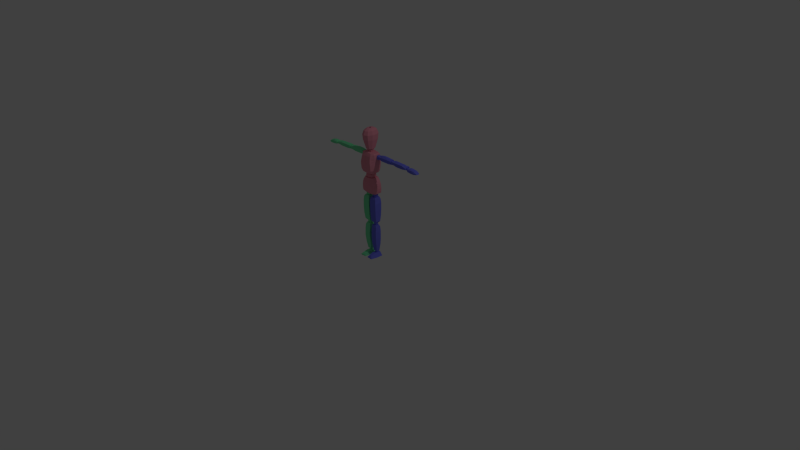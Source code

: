 # Source: Character_Creation_Rigging_Addendum.blend  (saved by Blender 2.69.0; exported with 4.5.12 LTS)
import bpy
from mathutils import Matrix  # noqa: F401  (used for matrix-valued properties, if any)

bpy.ops.wm.read_factory_settings(use_empty=True)
scene = bpy.context.scene
scene.name = 'Scene'

# ---- collections
col_collection_1 = bpy.data.collections.new('Collection 1'); scene.collection.children.link(col_collection_1)

# ---- materials (node trees are filled in below, after node groups)
mat_material = bpy.data.materials.new('Material')
mat_material.alpha_threshold = 0.0
mat_material.use_transparent_shadow = False
mat_material.diffuse_color = (0.8, 0.2915, 0.3733, 1.0)
mat_material.roughness = 0.5
mat_material.line_color = (0.0, 0.0, 0.0, 1.0)
mat_material_001 = bpy.data.materials.new('Material.001')
mat_material_001.alpha_threshold = 0.0
mat_material_001.use_transparent_shadow = False
mat_material_001.diffuse_color = (0.1634, 0.1771, 0.8, 1.0)
mat_material_001.roughness = 0.5
mat_material_001.line_color = (0.0, 0.0, 0.0, 1.0)
mat_material_002 = bpy.data.materials.new('Material.002')
mat_material_002.alpha_threshold = 0.0
mat_material_002.use_transparent_shadow = False
mat_material_002.diffuse_color = (0.1949, 0.8, 0.3894, 1.0)
mat_material_002.roughness = 0.5
mat_material_002.line_color = (0.0, 0.0, 0.0, 1.0)

# ---- material node trees

# ---- world
world_world = bpy.data.worlds.new('World'); scene.world = world_world
world_world.color = (0.05088, 0.05088, 0.05088)
world_world.use_sun_shadow = False
world_world.sun_shadow_jitter_overblur = 0.0
world_world.cycles.sampling_method = 'MANUAL'
world_world.cycles.sample_map_resolution = 256

# ---- cameras
cam_camera = bpy.data.cameras.new('Camera')
cam_camera.clip_end = 100.0
cam_camera.lens = 35.0
cam_camera.sensor_width = 32.0
cam_camera.sensor_height = 18.0
cam_camera.ortho_scale = 7.314
cam_camera.dof.focus_distance = 0.0
cam_camera.dof.aperture_fstop = 128.0

# ---- lights
light_lamp = bpy.data.lights.new('Lamp', 'POINT')
light_lamp.transmission_factor = 0.0
light_lamp.cutoff_distance = 30.0
light_lamp.energy = 100.0
light_lamp.shadow_buffer_clip_start = 1.001
light_lamp.shadow_soft_size = 0.1
light_lamp.shadow_maximum_resolution = 0.006
light_lamp.use_absolute_resolution = True
light_lamp.cycles.use_multiple_importance_sampling = False

# ---- meshes
me_cube = bpy.data.meshes.new('Cube')
me_cube.from_pydata([(0.115, 0.04768, 0.8843), (0.115, -0.04029, 0.8843), (0.06896, 0.04768, 1.084), (0.06896, -0.04029, 1.084), (0.06788, 0.04849, 0.8717), (0.06788, -0.04166, 0.8717), (0.02793, 0.05533, 1.082), (0.02793, -0.0605, 1.082), (0.1225, 0.04768, 0.9465), (0.1174, 0.04768, 0.9905), (0.1023, 0.04768, 1.036), (0.1225, -0.04029, 0.9465), (0.1174, -0.04029, 0.9905), (0.1023, -0.04029, 1.036), (0.03862, -0.07705, 1.024), (0.04861, -0.07533, 0.9693), (0.0586, -0.06563, 0.915), (0.0586, 0.07759, 0.915), (0.04861, 0.08444, 0.9693), (0.03862, 0.08159, 1.024), (0.06399, -0.0605, 0.8898), (0.1205, 0.04768, 0.9104), (0.1205, -0.04029, 0.9104), (0.06399, 0.07074, 0.8898), (0.1118, 0.04768, 1.012), (0.1118, -0.04029, 1.012), (0.04402, -0.07933, 0.9942), (0.04402, 0.08615, 0.9942), (0.08056, 0.04768, 1.15), (0.08056, -0.04029, 1.15), (0.09208, 0.04768, 1.408), (0.09208, -0.04029, 1.408), (0.04855, 0.04849, 1.136), (0.04855, -0.04166, 1.136), (0.06201, 0.05533, 1.411), (0.06201, -0.0605, 1.411), (0.1059, 0.04768, 1.239), (0.1069, 0.04768, 1.298), (0.1083, 0.04768, 1.359), (0.1059, -0.04029, 1.239), (0.1069, -0.04029, 1.298), (0.1083, -0.04029, 1.359), (0.0727, -0.08732, 1.342), (0.08269, -0.09314, 1.269), (0.08104, -0.08686, 1.196), (0.07562, 0.08033, 1.196), (0.08269, 0.0865, 1.269), (0.0727, 0.08501, 1.342), (0.06303, -0.07488, 1.158), (0.09909, 0.04768, 1.19), (0.09909, -0.04029, 1.19), (0.07272, 0.07074, 1.162), (0.1082, 0.04768, 1.326), (0.1082, -0.04029, 1.326), (0.0781, -0.09371, 1.303), (0.0781, 0.08615, 1.303), (0.102, 0.04768, 1.397), (0.102, -0.04029, 1.397), (0.07065, 0.07509, 1.387), (0.07065, -0.07185, 1.389), (0.1046, 0.04768, 1.381), (0.1046, -0.04029, 1.381), (0.07149, 0.08259, 1.369), (0.07149, -0.08026, 1.37), (0.3478, 0.01993, 1.332), (0.3478, 0.04178, 1.331), (0.1462, 0.04178, 1.332), (0.1462, 0.01993, 1.334), (0.3507, 0.01567, 1.393), (0.3507, 0.04888, 1.388), (0.1462, 0.04888, 1.385), (0.1462, 0.01567, 1.39), (0.3507, -0.0004267, 1.346), (0.3507, -0.009421, 1.382), (0.3507, 0.05834, 1.374), (0.3478, 0.05929, 1.338), (0.1462, 0.05834, 1.374), (0.1462, 0.05929, 1.34), (0.1462, -0.009421, 1.382), (0.1462, -0.0004267, 1.347), (0.2996, 0.04888, 1.391), (0.2484, 0.04888, 1.395), (0.1973, 0.04888, 1.395), (0.1973, 0.04178, 1.321), (0.2484, 0.04178, 1.321), (0.2996, 0.04178, 1.321), (0.1959, 0.01567, 1.4), (0.2484, 0.01567, 1.4), (0.2996, 0.01567, 1.395), (0.2996, 0.01993, 1.323), (0.2484, 0.01993, 1.323), (0.1973, 0.01993, 1.323), (0.1973, 0.05834, 1.374), (0.2484, 0.05834, 1.374), (0.2996, 0.05834, 1.374), (0.1973, 0.05929, 1.328), (0.2484, 0.05929, 1.328), (0.2996, 0.05929, 1.328), (0.2996, -0.009421, 1.382), (0.2484, -0.009421, 1.382), (0.1973, -0.009421, 1.382), (0.2996, -0.0004267, 1.336), (0.2484, -0.0004267, 1.336), (0.1973, -0.0004267, 1.336), (0.6134, 0.01993, 1.341), (0.6134, 0.04178, 1.34), (0.389, 0.04178, 1.334), (0.389, 0.01993, 1.335), (0.6162, 0.01567, 1.377), (0.6162, 0.04888, 1.373), (0.389, 0.04888, 1.387), (0.389, 0.01567, 1.391), (0.6162, -0.0004267, 1.347), (0.6162, -0.009421, 1.367), (0.6162, 0.05834, 1.375), (0.6134, 0.05929, 1.34), (0.389, 0.05834, 1.375), (0.389, 0.05929, 1.341), (0.389, -0.009421, 1.384), (0.389, -0.0004267, 1.349), (0.5495, 0.04888, 1.385), (0.4984, 0.04888, 1.385), (0.4472, 0.04888, 1.388), (0.4472, 0.04178, 1.323), (0.4984, 0.04178, 1.323), (0.5495, 0.04178, 1.33), (0.4458, 0.01567, 1.393), (0.4984, 0.01567, 1.39), (0.5495, 0.01567, 1.39), (0.5495, 0.01993, 1.331), (0.4984, 0.01993, 1.324), (0.4472, 0.01993, 1.324), (0.4472, 0.05834, 1.375), (0.4984, 0.05834, 1.375), (0.5495, 0.05834, 1.375), (0.4472, 0.05929, 1.33), (0.4984, 0.05929, 1.33), (0.5495, 0.05929, 1.33), (0.5495, -0.009421, 1.384), (0.4984, -0.009421, 1.384), (0.4472, -0.009421, 1.384), (0.5495, -0.0004267, 1.337), (0.4984, -0.0004267, 1.337), (0.4472, -0.0004267, 1.337), (0.6441, -0.007528, 1.337), (0.6441, 0.05893, 1.337), (0.7865, 0.0514, 1.333), (0.7865, 0.004798, 1.333), (0.6494, 0.002243, 1.372), (0.6494, 0.04916, 1.372), (0.7655, 0.03737, 1.356), (0.7655, 0.01815, 1.356), (0.6939, 0.04459, 1.377), (0.7508, 0.0362, 1.366), (0.7449, 0.05893, 1.33), (0.6965, 0.05893, 1.33), (0.7508, 0.01521, 1.366), (0.6939, 0.006818, 1.377), (0.6965, -0.007528, 1.33), (0.7449, -0.007528, 1.33), (0.6429, -0.007528, 1.351), (0.642, -0.007528, 1.363), (0.642, 0.05893, 1.363), (0.6429, 0.05893, 1.351), (0.7793, 0.0514, 1.345), (0.7825, 0.0514, 1.34), (0.7793, 0.004798, 1.345), (0.7825, 0.004798, 1.34), (0.6965, 0.05893, 1.366), (0.6965, 0.05893, 1.35), (0.7449, 0.05346, 1.363), (0.7449, 0.05893, 1.348), (0.7449, 0.0006895, 1.363), (0.7449, -0.007528, 1.348), (0.6965, -0.007528, 1.366), (0.6965, -0.007528, 1.35), (0.01052, -0.04807, 0.7456), (0.01052, -0.04725, 0.6582), (0.01136, -0.04396, 0.5708), (0.01053, 0.04656, 0.5708), (0.00888, 0.05149, 0.6582), (0.00888, 0.05314, 0.7456), (0.1048, 0.04656, 0.5708), (0.108, 0.05149, 0.6582), (0.108, 0.05314, 0.7456), (0.1064, -0.04396, 0.5708), (0.1097, -0.04725, 0.6582), (0.108, -0.04807, 0.7456), (0.03971, 0.03348, 0.4846), (0.09085, -0.03033, 0.8257), (0.09085, 0.04121, 0.8257), (0.0228, 0.04121, 0.8257), (0.0228, -0.03033, 0.8257), (0.08594, -0.0226, 0.4761), (0.08594, 0.03177, 0.4761), (0.0228, 0.03177, 0.4761), (0.0228, -0.0226, 0.4761), (0.01215, -0.03328, 0.4963), (0.1012, -0.03328, 0.4963), (0.1012, 0.03588, 0.4963), (0.01215, 0.03588, 0.4963), (0.01053, 0.02257, 0.5708), (0.01053, -0.009796, 0.5708), (0.01299, 0.02257, 0.6582), (0.01299, -0.009796, 0.6582), (0.01299, 0.02257, 0.7456), (0.01299, -0.009796, 0.7456), (0.1031, -0.009796, 0.5708), (0.1031, 0.02257, 0.5708), (0.108, -0.009796, 0.6582), (0.108, 0.02257, 0.6582), (0.108, -0.009796, 0.7456), (0.108, 0.02257, 0.7456), (0.08594, -0.009796, 0.4761), (0.08594, 0.02257, 0.4761), (0.09085, 0.02257, 0.8257), (0.09085, -0.009796, 0.8257), (0.0228, 0.02257, 0.4761), (0.0228, -0.009796, 0.4761), (0.0228, -0.009796, 0.8257), (0.0228, 0.02257, 0.8257), (0.1012, -0.009796, 0.4963), (0.1012, 0.02257, 0.4963), (0.01544, 0.02257, 0.4963), (0.01544, -0.009796, 0.4963), (0.01312, 0.04992, 0.8003), (0.1004, 0.04992, 0.8003), (0.1037, -0.04287, 0.8003), (0.01394, -0.04287, 0.8003), (0.01969, -0.01062, 0.8003), (0.01969, 0.02175, 0.8003), (0.09629, 0.02175, 0.8003), (0.09629, -0.01062, 0.8003), (0.09703, 0.02117, 0.3525), (0.09703, -0.01119, 0.3525), (0.09785, 0.02117, 0.2596), (0.09785, -0.01119, 0.2596), (0.09055, 0.02117, 0.1668), (0.09055, -0.01119, 0.1668), (0.01871, -0.01119, 0.3525), (0.01871, 0.02117, 0.3525), (0.01954, -0.01119, 0.2596), (0.01954, 0.02117, 0.2596), (0.01667, -0.01119, 0.1668), (0.01667, 0.02117, 0.1668), (0.02707, 0.03054, 0.0739), (0.07886, 0.02956, 0.0739), (0.07886, -0.01693, 0.0739), (0.02707, -0.01693, 0.0739), (0.0352, -0.01019, 0.06828), (0.0352, 0.02545, 0.06828), (0.07432, 0.02545, 0.06828), (0.07432, -0.01019, 0.06828), (0.02128, -0.02483, 0.4392), (0.01667, 0.03942, 0.1668), (0.0173, -0.03156, 0.1668), (0.02128, 0.02996, 0.4392), (0.08474, 0.02996, 0.4384), (0.08474, -0.02483, 0.4384), (0.09703, -0.04059, 0.3525), (0.0991, -0.04174, 0.2596), (0.09306, -0.03156, 0.1668), (0.09703, 0.04353, 0.3525), (0.09785, 0.04188, 0.2596), (0.09181, 0.03942, 0.1668), (0.01765, -0.04174, 0.2596), (0.01683, -0.04059, 0.3525), (0.01558, 0.04353, 0.3525), (0.0164, 0.04188, 0.2596), (0.07432, 0.002608, 0.06828), (0.07432, 0.01526, 0.06828), (0.08474, 0.02117, 0.4384), (0.08474, -0.01119, 0.4384), (0.0352, 0.02117, 0.06828), (0.0352, -0.01119, 0.06828), (0.02128, -0.01119, 0.4392), (0.02128, 0.02117, 0.4392), (0.07886, 0.001623, 0.0739), (0.07886, 0.02117, 0.0739), (0.02958, 0.02117, 0.0739), (0.02958, -0.01119, 0.0739), (0.01799, 0.04113, 0.4106), (0.09285, 0.04113, 0.4106), (0.09536, -0.03342, 0.4106), (0.01862, -0.03342, 0.4106), (0.02301, -0.01201, 0.4106), (0.02301, 0.02035, 0.4106), (0.08972, 0.02035, 0.4106), (0.08972, -0.01201, 0.4106), (0.01988, -0.1224, 0.003111), (0.002632, 0.04598, 0.003111), (0.1135, 0.04598, 0.003111), (0.09792, -0.1257, 0.003348), (0.02317, -0.1224, 0.01489), (0.02974, 0.04598, 0.05022), (0.0741, 0.04598, 0.05022), (0.09217, -0.1257, 0.01711), (0.03631, -0.1042, 0.03461), (0.01988, -0.1034, 0.003111), (0.07575, -0.1075, 0.03683), (0.09792, -0.1067, 0.003678), (0.02974, -0.0403, 0.05268), (0.1135, -0.0403, 0.003111), (0.002632, -0.0403, 0.003111), (0.0741, -0.0403, 0.05268), (0.04932, 0.04598, 0.05022), (0.02221, 0.04598, 0.003111), (0.03946, -0.1224, 0.01489), (0.03946, -0.1224, 0.003111), (0.03946, -0.1034, 0.003111), (0.03946, -0.1042, 0.03461), (0.02221, -0.0403, 0.003111), (0.04932, -0.0403, 0.05268), (0.05622, 0.04598, 0.05022), (0.07512, -0.1257, 0.003018), (0.07512, -0.1067, 0.005328), (0.09072, -0.0403, 0.003111), (0.09072, 0.04598, 0.003111), (0.07512, -0.1257, 0.01711), (0.07512, -0.1075, 0.03683), (0.05622, -0.0403, 0.05268), (0.3514, 0.005144, 1.344), (0.3514, 0.0386, 1.344), (0.3848, 0.0386, 1.344), (0.3848, 0.005144, 1.344), (0.3514, 0.005144, 1.378), (0.3514, 0.0386, 1.378), (0.3848, 0.0386, 1.378), (0.3848, 0.005144, 1.378), (0.3481, 0.001888, 1.361), (0.3481, 0.02187, 1.381), (0.3481, 0.04186, 1.361), (0.3481, 0.02187, 1.341), (0.3681, 0.04186, 1.381), (0.3881, 0.04186, 1.361), (0.3681, 0.04186, 1.341), (0.3881, 0.02187, 1.381), (0.3881, 0.001888, 1.361), (0.3881, 0.02187, 1.341), (0.3681, 0.001888, 1.381), (0.3681, 0.001888, 1.341), (0.3423, 0.02187, 1.361), (0.3681, 0.04769, 1.361), (0.3939, 0.02187, 1.361), (0.3681, -0.003948, 1.361), (0.3681, 0.02187, 1.335), (0.3681, 0.02187, 1.387), (0.6181, 0.009432, 1.34), (0.6181, 0.03431, 1.34), (0.6488, 0.03431, 1.34), (0.6488, 0.009432, 1.34), (0.6181, 0.009432, 1.365), (0.6181, 0.03431, 1.365), (0.6488, 0.03431, 1.365), (0.6488, 0.009432, 1.365), (0.6151, 0.00701, 1.353), (0.6151, 0.02187, 1.368), (0.6151, 0.03674, 1.353), (0.6151, 0.02187, 1.338), (0.6335, 0.03674, 1.368), (0.6518, 0.03674, 1.353), (0.6335, 0.03674, 1.338), (0.6518, 0.02187, 1.368), (0.6518, 0.00701, 1.353), (0.6518, 0.02187, 1.338), (0.6335, 0.00701, 1.368), (0.6335, 0.00701, 1.338), (0.6097, 0.02187, 1.353), (0.6335, 0.04108, 1.353), (0.6572, 0.02187, 1.353), (0.6335, 0.00267, 1.353), (0.6335, 0.02187, 1.334), (0.6335, 0.02187, 1.372), (0.09717, 0.002435, 1.34), (0.09717, 0.04131, 1.34), (0.1452, 0.04131, 1.34), (0.1452, 0.002435, 1.34), (0.09717, 0.002435, 1.379), (0.09717, 0.04131, 1.379), (0.1452, 0.04131, 1.379), (0.1452, 0.002435, 1.379), (0.0925, -0.001349, 1.36), (0.0925, 0.02187, 1.383), (0.0925, 0.04509, 1.36), (0.0925, 0.02187, 1.337), (0.1212, 0.04509, 1.383), (0.1498, 0.04509, 1.36), (0.1212, 0.04509, 1.337), (0.1498, 0.02187, 1.383), (0.1498, -0.001349, 1.36), (0.1498, 0.02187, 1.337), (0.1212, -0.001349, 1.383), (0.1212, -0.001349, 1.337), (0.08413, 0.02187, 1.36), (0.1212, 0.05188, 1.36), (0.1582, 0.02187, 1.36), (0.1212, -0.008129, 1.36), (0.1212, 0.02187, 1.33), (0.1212, 0.02187, 1.39), (0.03189, -0.01318, 0.8281), (0.03189, 0.02569, 0.8281), (0.07988, 0.02569, 0.8281), (0.07988, -0.01318, 0.8281), (0.03189, -0.01318, 0.867), (0.03189, 0.02569, 0.867), (0.07988, 0.02569, 0.867), (0.07988, -0.01318, 0.867), (0.02722, -0.01697, 0.8475), (0.02722, 0.006256, 0.8707), (0.02722, 0.02948, 0.8475), (0.02722, 0.006256, 0.8243), (0.05589, 0.02948, 0.8707), (0.08455, 0.02948, 0.8475), (0.05589, 0.02948, 0.8243), (0.08455, 0.006256, 0.8707), (0.08455, -0.01697, 0.8475), (0.08455, 0.006256, 0.8243), (0.05589, -0.01697, 0.8707), (0.05589, -0.01697, 0.8243), (0.01885, 0.006256, 0.8475), (0.05589, 0.03626, 0.8475), (0.09293, 0.006256, 0.8475), (0.05589, -0.02375, 0.8475), (0.05589, 0.006256, 0.8175), (0.05589, 0.006256, 0.8775), (0.036, -0.008706, 0.4393), (0.036, 0.02122, 0.4393), (0.07294, 0.02122, 0.4393), (0.07294, -0.008706, 0.4393), (0.036, -0.008706, 0.4752), (0.036, 0.02122, 0.4752), (0.07294, 0.02122, 0.4752), (0.07294, -0.008706, 0.4752), (0.0324, -0.01162, 0.4573), (0.0324, 0.006256, 0.4787), (0.0324, 0.02413, 0.4573), (0.0324, 0.006256, 0.4358), (0.05447, 0.02413, 0.4787), (0.07653, 0.02413, 0.4573), (0.05447, 0.02413, 0.4358), (0.07653, 0.006256, 0.4787), (0.07653, -0.01162, 0.4573), (0.07653, 0.006256, 0.4358), (0.05447, -0.01162, 0.4787), (0.05447, -0.01162, 0.4358), (0.02596, 0.006256, 0.4573), (0.05447, 0.02935, 0.4573), (0.08298, 0.006256, 0.4573), (0.05447, -0.01684, 0.4573), (0.05447, 0.006256, 0.4295), (0.05447, 0.006256, 0.485), (0.0402, -0.004154, 0.04885), (0.0402, 0.01667, 0.04885), (0.0659, 0.01667, 0.04885), (0.0659, -0.004154, 0.04885), (0.0402, -0.004154, 0.07384), (0.0402, 0.01667, 0.07384), (0.0659, 0.01667, 0.07384), (0.0659, -0.004154, 0.07384), (0.0377, -0.00618, 0.06135), (0.0377, 0.006256, 0.07628), (0.0377, 0.01869, 0.06135), (0.0377, 0.006256, 0.04641), (0.05305, 0.01869, 0.07628), (0.0684, 0.01869, 0.06135), (0.05305, 0.01869, 0.04641), (0.0684, 0.006256, 0.07628), (0.0684, -0.00618, 0.06135), (0.0684, 0.006256, 0.04641), (0.05305, -0.00618, 0.07628), (0.05305, -0.00618, 0.04641), (0.03321, 0.006256, 0.06135), (0.05305, 0.02232, 0.06135), (0.07288, 0.006256, 0.06135), (0.05305, -0.009812, 0.06135), (0.05305, 0.006256, 0.04205), (0.05305, 0.006256, 0.08064), (0.02644, -0.02343, 1.439), (0.02644, 0.001934, 1.465), (0.04453, 0.03195, 1.085), (0.04453, -0.04034, 1.085), (0.02644, 0.0273, 1.439), (0.04453, 0.03195, 1.13), (0.04453, -0.04034, 1.13), (0.02206, -0.0193, 1.461), (0.02206, 0.02316, 1.461), (0.02206, -0.0193, 1.416), (0.04891, 0.03899, 1.108), (0.04891, -0.004196, 1.134), (0.04891, -0.04738, 1.108), (0.04891, -0.004196, 1.081), (0.02206, 0.02316, 1.416), (0.05675, -0.004196, 1.108), (0.02644, 0.001934, 1.412), (0.03428, 0.001934, 1.439), (-0.0009435, 0.06257, 1.459), (-0.02832, 0.05062, 1.459), (-0.04523, 0.01934, 1.459), (-0.04523, -0.01934, 1.459), (-0.02832, -0.05062, 1.459), (-0.0009435, -0.06257, 1.459), (0.02643, -0.05062, 1.459), (0.04335, -0.01934, 1.459), (0.04335, 0.01934, 1.459), (0.02643, 0.05062, 1.459), (-0.0009435, 0.1016, 1.58), (-0.04538, 0.08218, 1.58), (-0.07284, 0.03139, 1.58), (-0.07284, -0.03139, 1.58), (-0.04538, -0.08218, 1.58), (-0.0009435, -0.1016, 1.58), (0.04349, -0.08218, 1.58), (0.07096, -0.03139, 1.58), (0.07096, 0.03139, 1.58), (0.04349, 0.08218, 1.58), (-0.0009435, 0.1087, 1.647), (-0.0485, 0.08795, 1.647), (-0.0779, 0.0336, 1.647), (-0.0779, -0.0336, 1.647), (-0.0485, -0.08795, 1.647), (-0.0009435, -0.1087, 1.647), (0.04662, -0.08795, 1.647), (0.07601, -0.0336, 1.647), (0.07601, 0.0336, 1.647), (0.04662, 0.08795, 1.647), (-0.0009435, 0.08845, 1.695), (-0.03963, 0.07155, 1.695), (-0.06355, 0.02733, 1.695), (-0.06355, -0.02733, 1.695), (-0.03963, -0.07155, 1.695), (-0.0009435, -0.08845, 1.695), (0.03775, -0.07155, 1.695), (0.06166, -0.02733, 1.695), (0.06166, 0.02733, 1.695), (0.03775, 0.07155, 1.695), (-0.0009435, 0.052, 1.717), (-0.02369, 0.04207, 1.717), (-0.03775, 0.01607, 1.717), (-0.03775, -0.01607, 1.717), (-0.02369, -0.04207, 1.717), (-0.0009435, -0.052, 1.717), (0.02181, -0.04207, 1.717), (0.03586, -0.01607, 1.717), (0.03586, 0.01607, 1.717), (0.02181, 0.04207, 1.717), (-0.0009435, 0.01521, 1.722), (-0.007597, 0.0123, 1.722), (-0.01171, 0.0047, 1.722), (-0.01171, -0.0047, 1.722), (-0.007597, -0.0123, 1.722), (-0.0009435, -0.01521, 1.722), (0.00571, -0.0123, 1.722), (0.009822, -0.0047, 1.722), (0.009822, 0.0047, 1.722), (0.00571, 0.0123, 1.722), (0.02974, -0.02901, 0.05236), (0.1135, -0.02901, 0.003111), (0.002632, -0.02901, 0.003111), (0.0741, -0.02901, 0.05236), (0.02221, -0.02901, 0.003111), (0.04932, -0.02901, 0.05236), (0.09072, -0.02901, 0.003111), (0.05622, -0.02901, 0.05236), (-0.115, 0.04768, 0.8843), (-0.115, -0.04029, 0.8843), (-0.06896, 0.04768, 1.084), (-0.06896, -0.04029, 1.084), (0.0, 0.04849, 0.8646), (0.0, -0.04166, 0.8646), (0.0, 0.05533, 1.082), (0.0, -0.0605, 1.082), (-0.06788, 0.04849, 0.8717), (-0.06788, -0.04166, 0.8717), (-0.02793, 0.05533, 1.082), (-0.02793, -0.0605, 1.082), (-0.1225, 0.04768, 0.9465), (-0.1174, 0.04768, 0.9905), (-0.1023, 0.04768, 1.036), (-0.1225, -0.04029, 0.9465), (-0.1174, -0.04029, 0.9905), (-0.1023, -0.04029, 1.036), (0.0, -0.07705, 1.024), (0.0, -0.07533, 0.9693), (0.0, -0.06563, 0.915), (0.0, 0.0639, 0.915), (0.0, 0.08444, 0.9693), (0.0, 0.08159, 1.024), (-0.03862, -0.07705, 1.024), (-0.04861, -0.07533, 0.9693), (-0.0586, -0.06563, 0.915), (-0.0586, 0.07759, 0.915), (-0.04861, 0.08444, 0.9693), (-0.03862, 0.08159, 1.024), (0.0, -0.0605, 0.8857), (-0.06399, -0.0605, 0.8898), (-0.1205, 0.04768, 0.9104), (-0.1205, -0.04029, 0.9104), (0.0, 0.07074, 0.8857), (-0.06399, 0.07074, 0.8898), (-0.1118, 0.04768, 1.012), (-0.1118, -0.04029, 1.012), (0.0, -0.07933, 0.9942), (0.0, 0.08615, 0.9942), (-0.04402, -0.07933, 0.9942), (-0.04402, 0.08615, 0.9942), (-0.08056, 0.04768, 1.15), (-0.08056, -0.04029, 1.15), (-0.09208, 0.04768, 1.408), (-0.09208, -0.04029, 1.408), (0.0, 0.04849, 1.125), (0.0, -0.04166, 1.125), (0.0, 0.05533, 1.42), (0.0, -0.0605, 1.42), (-0.04855, 0.04849, 1.136), (-0.04855, -0.04166, 1.136), (-0.06201, 0.05533, 1.411), (-0.06201, -0.0605, 1.411), (-0.1059, 0.04768, 1.239), (-0.1069, 0.04768, 1.298), (-0.1083, 0.04768, 1.359), (-0.1059, -0.04029, 1.239), (-0.1069, -0.04029, 1.298), (-0.1083, -0.04029, 1.359), (0.0, -0.08732, 1.342), (0.0, -0.09314, 1.269), (0.0, -0.08686, 1.196), (0.0, 0.06663, 1.196), (0.0, 0.0865, 1.269), (0.0, 0.08501, 1.342), (-0.0727, -0.08732, 1.342), (-0.08269, -0.09314, 1.269), (-0.08104, -0.08686, 1.196), (-0.07562, 0.08033, 1.196), (-0.08269, 0.0865, 1.269), (-0.0727, 0.08501, 1.342), (0.0, -0.07488, 1.152), (-0.06303, -0.07488, 1.158), (-0.09909, 0.04768, 1.19), (-0.09909, -0.04029, 1.19), (0.0, 0.05965, 1.157), (-0.07272, 0.07074, 1.162), (-0.1082, 0.04768, 1.326), (-0.1082, -0.04029, 1.326), (0.0, -0.09371, 1.303), (0.0, 0.08615, 1.303), (-0.0781, -0.09371, 1.303), (-0.0781, 0.08615, 1.303), (-0.102, 0.04768, 1.397), (-0.102, -0.04029, 1.397), (0.0, 0.07509, 1.394), (-0.07065, 0.07509, 1.387), (0.0, -0.07185, 1.396), (-0.07065, -0.07185, 1.389), (-0.1046, 0.04768, 1.381), (-0.1046, -0.04029, 1.381), (0.0, 0.08259, 1.373), (-0.07149, 0.08259, 1.369), (0.0, -0.08026, 1.374), (-0.07149, -0.08026, 1.37), (-0.3478, 0.01993, 1.332), (-0.3478, 0.04178, 1.331), (-0.1462, 0.04178, 1.332), (-0.1462, 0.01993, 1.334), (-0.3507, 0.01567, 1.393), (-0.3507, 0.04888, 1.388), (-0.1462, 0.04888, 1.385), (-0.1462, 0.01567, 1.39), (-0.3507, -0.0004267, 1.346), (-0.3507, -0.009421, 1.382), (-0.3507, 0.05834, 1.374), (-0.3478, 0.05929, 1.338), (-0.1462, 0.05834, 1.374), (-0.1462, 0.05929, 1.34), (-0.1462, -0.009421, 1.382), (-0.1462, -0.0004267, 1.347), (-0.2996, 0.04888, 1.391), (-0.2484, 0.04888, 1.395), (-0.1973, 0.04888, 1.395), (-0.1973, 0.04178, 1.321), (-0.2484, 0.04178, 1.321), (-0.2996, 0.04178, 1.321), (-0.1959, 0.01567, 1.4), (-0.2484, 0.01567, 1.4), (-0.2996, 0.01567, 1.395), (-0.2996, 0.01993, 1.323), (-0.2484, 0.01993, 1.323), (-0.1973, 0.01993, 1.323), (-0.1973, 0.05834, 1.374), (-0.2484, 0.05834, 1.374), (-0.2996, 0.05834, 1.374), (-0.1973, 0.05929, 1.328), (-0.2484, 0.05929, 1.328), (-0.2996, 0.05929, 1.328), (-0.2996, -0.009421, 1.382), (-0.2484, -0.009421, 1.382), (-0.1973, -0.009421, 1.382), (-0.2996, -0.0004267, 1.336), (-0.2484, -0.0004267, 1.336), (-0.1973, -0.0004267, 1.336), (-0.6134, 0.01993, 1.341), (-0.6134, 0.04178, 1.34), (-0.389, 0.04178, 1.334), (-0.389, 0.01993, 1.335), (-0.6162, 0.01567, 1.377), (-0.6162, 0.04888, 1.373), (-0.389, 0.04888, 1.387), (-0.389, 0.01567, 1.391), (-0.6162, -0.0004267, 1.347), (-0.6162, -0.009421, 1.367), (-0.6162, 0.05834, 1.375), (-0.6134, 0.05929, 1.34), (-0.389, 0.05834, 1.375), (-0.389, 0.05929, 1.341), (-0.389, -0.009421, 1.384), (-0.389, -0.0004267, 1.349), (-0.5495, 0.04888, 1.385), (-0.4984, 0.04888, 1.385), (-0.4472, 0.04888, 1.388), (-0.4472, 0.04178, 1.323), (-0.4984, 0.04178, 1.323), (-0.5495, 0.04178, 1.33), (-0.4458, 0.01567, 1.393), (-0.4984, 0.01567, 1.39), (-0.5495, 0.01567, 1.39), (-0.5495, 0.01993, 1.331), (-0.4984, 0.01993, 1.324), (-0.4472, 0.01993, 1.324), (-0.4472, 0.05834, 1.375), (-0.4984, 0.05834, 1.375), (-0.5495, 0.05834, 1.375), (-0.4472, 0.05929, 1.33), (-0.4984, 0.05929, 1.33), (-0.5495, 0.05929, 1.33), (-0.5495, -0.009421, 1.384), (-0.4984, -0.009421, 1.384), (-0.4472, -0.009421, 1.384), (-0.5495, -0.0004267, 1.337), (-0.4984, -0.0004267, 1.337), (-0.4472, -0.0004267, 1.337), (-0.6441, -0.007528, 1.337), (-0.6441, 0.05893, 1.337), (-0.7865, 0.0514, 1.333), (-0.7865, 0.004798, 1.333), (-0.6494, 0.002243, 1.372), (-0.6494, 0.04916, 1.372), (-0.7655, 0.03737, 1.356), (-0.7655, 0.01815, 1.356), (-0.6939, 0.04459, 1.377), (-0.7508, 0.0362, 1.366), (-0.7449, 0.05893, 1.33), (-0.6965, 0.05893, 1.33), (-0.7508, 0.01521, 1.366), (-0.6939, 0.006818, 1.377), (-0.6965, -0.007528, 1.33), (-0.7449, -0.007528, 1.33), (-0.6429, -0.007528, 1.351), (-0.642, -0.007528, 1.363), (-0.642, 0.05893, 1.363), (-0.6429, 0.05893, 1.351), (-0.7793, 0.0514, 1.345), (-0.7825, 0.0514, 1.34), (-0.7793, 0.004798, 1.345), (-0.7825, 0.004798, 1.34), (-0.6965, 0.05893, 1.366), (-0.6965, 0.05893, 1.35), (-0.7449, 0.05346, 1.363), (-0.7449, 0.05893, 1.348), (-0.7449, 0.0006895, 1.363), (-0.7449, -0.007528, 1.348), (-0.6965, -0.007528, 1.366), (-0.6965, -0.007528, 1.35), (-0.01052, -0.04807, 0.7456), (-0.01052, -0.04725, 0.6582), (-0.01136, -0.04396, 0.5708), (-0.01053, 0.04656, 0.5708), (-0.00888, 0.05149, 0.6582), (-0.00888, 0.05314, 0.7456), (-0.1048, 0.04656, 0.5708), (-0.108, 0.05149, 0.6582), (-0.108, 0.05314, 0.7456), (-0.1064, -0.04396, 0.5708), (-0.1097, -0.04725, 0.6582), (-0.108, -0.04807, 0.7456), (-0.03971, 0.03348, 0.4846), (-0.09085, -0.03033, 0.8257), (-0.09085, 0.04121, 0.8257), (-0.0228, 0.04121, 0.8257), (-0.0228, -0.03033, 0.8257), (-0.08594, -0.0226, 0.4761), (-0.08594, 0.03177, 0.4761), (-0.0228, 0.03177, 0.4761), (-0.0228, -0.0226, 0.4761), (-0.01215, -0.03328, 0.4963), (-0.1012, -0.03328, 0.4963), (-0.1012, 0.03588, 0.4963), (-0.01215, 0.03588, 0.4963), (-0.01053, 0.02257, 0.5708), (-0.01053, -0.009796, 0.5708), (-0.01299, 0.02257, 0.6582), (-0.01299, -0.009796, 0.6582), (-0.01299, 0.02257, 0.7456), (-0.01299, -0.009796, 0.7456), (-0.1031, -0.009796, 0.5708), (-0.1031, 0.02257, 0.5708), (-0.108, -0.009796, 0.6582), (-0.108, 0.02257, 0.6582), (-0.108, -0.009796, 0.7456), (-0.108, 0.02257, 0.7456), (-0.08594, -0.009796, 0.4761), (-0.08594, 0.02257, 0.4761), (-0.09085, 0.02257, 0.8257), (-0.09085, -0.009796, 0.8257), (-0.0228, 0.02257, 0.4761), (-0.0228, -0.009796, 0.4761), (-0.0228, -0.009796, 0.8257), (-0.0228, 0.02257, 0.8257), (-0.1012, -0.009796, 0.4963), (-0.1012, 0.02257, 0.4963), (-0.01544, 0.02257, 0.4963), (-0.01544, -0.009796, 0.4963), (-0.01312, 0.04992, 0.8003), (-0.1004, 0.04992, 0.8003), (-0.1037, -0.04287, 0.8003), (-0.01394, -0.04287, 0.8003), (-0.01969, -0.01062, 0.8003), (-0.01969, 0.02175, 0.8003), (-0.09629, 0.02175, 0.8003), (-0.09629, -0.01062, 0.8003), (-0.09703, 0.02117, 0.3525), (-0.09703, -0.01119, 0.3525), (-0.09785, 0.02117, 0.2596), (-0.09785, -0.01119, 0.2596), (-0.09055, 0.02117, 0.1668), (-0.09055, -0.01119, 0.1668), (-0.01871, -0.01119, 0.3525), (-0.01871, 0.02117, 0.3525), (-0.01954, -0.01119, 0.2596), (-0.01954, 0.02117, 0.2596), (-0.01667, -0.01119, 0.1668), (-0.01667, 0.02117, 0.1668), (-0.02707, 0.03054, 0.0739), (-0.07886, 0.02956, 0.0739), (-0.07886, -0.01693, 0.0739), (-0.02707, -0.01693, 0.0739), (-0.0352, -0.01019, 0.06828), (-0.0352, 0.02545, 0.06828), (-0.07432, 0.02545, 0.06828), (-0.07432, -0.01019, 0.06828), (-0.02128, -0.02483, 0.4392), (-0.01667, 0.03942, 0.1668), (-0.0173, -0.03156, 0.1668), (-0.02128, 0.02996, 0.4392), (-0.08474, 0.02996, 0.4384), (-0.08474, -0.02483, 0.4384), (-0.09703, -0.04059, 0.3525), (-0.0991, -0.04174, 0.2596), (-0.09306, -0.03156, 0.1668), (-0.09703, 0.04353, 0.3525), (-0.09785, 0.04188, 0.2596), (-0.09181, 0.03942, 0.1668), (-0.01765, -0.04174, 0.2596), (-0.01683, -0.04059, 0.3525), (-0.01558, 0.04353, 0.3525), (-0.0164, 0.04188, 0.2596), (-0.07432, 0.002608, 0.06828), (-0.07432, 0.01526, 0.06828), (-0.08474, 0.02117, 0.4384), (-0.08474, -0.01119, 0.4384), (-0.0352, 0.02117, 0.06828), (-0.0352, -0.01119, 0.06828), (-0.02128, -0.01119, 0.4392), (-0.02128, 0.02117, 0.4392), (-0.07886, 0.001623, 0.0739), (-0.07886, 0.02117, 0.0739), (-0.02958, 0.02117, 0.0739), (-0.02958, -0.01119, 0.0739), (-0.01799, 0.04113, 0.4106), (-0.09285, 0.04113, 0.4106), (-0.09536, -0.03342, 0.4106), (-0.01862, -0.03342, 0.4106), (-0.02301, -0.01201, 0.4106), (-0.02301, 0.02035, 0.4106), (-0.08972, 0.02035, 0.4106), (-0.08972, -0.01201, 0.4106), (-0.01988, -0.1224, 0.003111), (-0.002632, 0.04598, 0.003111), (-0.1135, 0.04598, 0.003111), (-0.09792, -0.1257, 0.003348), (-0.02317, -0.1224, 0.01489), (-0.02974, 0.04598, 0.05022), (-0.0741, 0.04598, 0.05022), (-0.09217, -0.1257, 0.01711), (-0.03631, -0.1042, 0.03461), (-0.01988, -0.1034, 0.003111), (-0.07575, -0.1075, 0.03683), (-0.09792, -0.1067, 0.003678), (-0.02974, -0.0403, 0.05268), (-0.1135, -0.0403, 0.003111), (-0.002632, -0.0403, 0.003111), (-0.0741, -0.0403, 0.05268), (-0.04932, 0.04598, 0.05022), (-0.02221, 0.04598, 0.003111), (-0.03946, -0.1224, 0.01489), (-0.03946, -0.1224, 0.003111), (-0.03946, -0.1034, 0.003111), (-0.03946, -0.1042, 0.03461), (-0.02221, -0.0403, 0.003111), (-0.04932, -0.0403, 0.05268), (-0.05622, 0.04598, 0.05022), (-0.07512, -0.1257, 0.003018), (-0.07512, -0.1067, 0.005328), (-0.09072, -0.0403, 0.003111), (-0.09072, 0.04598, 0.003111), (-0.07512, -0.1257, 0.01711), (-0.07512, -0.1075, 0.03683), (-0.05622, -0.0403, 0.05268), (-0.3514, 0.005144, 1.344), (-0.3514, 0.0386, 1.344), (-0.3848, 0.0386, 1.344), (-0.3848, 0.005144, 1.344), (-0.3514, 0.005144, 1.378), (-0.3514, 0.0386, 1.378), (-0.3848, 0.0386, 1.378), (-0.3848, 0.005144, 1.378), (-0.3481, 0.001888, 1.361), (-0.3481, 0.02187, 1.381), (-0.3481, 0.04186, 1.361), (-0.3481, 0.02187, 1.341), (-0.3681, 0.04186, 1.381), (-0.3881, 0.04186, 1.361), (-0.3681, 0.04186, 1.341), (-0.3881, 0.02187, 1.381), (-0.3881, 0.001888, 1.361), (-0.3881, 0.02187, 1.341), (-0.3681, 0.001888, 1.381), (-0.3681, 0.001888, 1.341), (-0.3423, 0.02187, 1.361), (-0.3681, 0.04769, 1.361), (-0.3939, 0.02187, 1.361), (-0.3681, -0.003948, 1.361), (-0.3681, 0.02187, 1.335), (-0.3681, 0.02187, 1.387), (-0.6181, 0.009432, 1.34), (-0.6181, 0.03431, 1.34), (-0.6488, 0.03431, 1.34), (-0.6488, 0.009432, 1.34), (-0.6181, 0.009432, 1.365), (-0.6181, 0.03431, 1.365), (-0.6488, 0.03431, 1.365), (-0.6488, 0.009432, 1.365), (-0.6151, 0.00701, 1.353), (-0.6151, 0.02187, 1.368), (-0.6151, 0.03674, 1.353), (-0.6151, 0.02187, 1.338), (-0.6335, 0.03674, 1.368), (-0.6518, 0.03674, 1.353), (-0.6335, 0.03674, 1.338), (-0.6518, 0.02187, 1.368), (-0.6518, 0.00701, 1.353), (-0.6518, 0.02187, 1.338), (-0.6335, 0.00701, 1.368), (-0.6335, 0.00701, 1.338), (-0.6097, 0.02187, 1.353), (-0.6335, 0.04108, 1.353), (-0.6572, 0.02187, 1.353), (-0.6335, 0.00267, 1.353), (-0.6335, 0.02187, 1.334), (-0.6335, 0.02187, 1.372), (-0.09717, 0.002435, 1.34), (-0.09717, 0.04131, 1.34), (-0.1452, 0.04131, 1.34), (-0.1452, 0.002435, 1.34), (-0.09717, 0.002435, 1.379), (-0.09717, 0.04131, 1.379), (-0.1452, 0.04131, 1.379), (-0.1452, 0.002435, 1.379), (-0.0925, -0.001349, 1.36), (-0.0925, 0.02187, 1.383), (-0.0925, 0.04509, 1.36), (-0.0925, 0.02187, 1.337), (-0.1212, 0.04509, 1.383), (-0.1498, 0.04509, 1.36), (-0.1212, 0.04509, 1.337), (-0.1498, 0.02187, 1.383), (-0.1498, -0.001349, 1.36), (-0.1498, 0.02187, 1.337), (-0.1212, -0.001349, 1.383), (-0.1212, -0.001349, 1.337), (-0.08413, 0.02187, 1.36), (-0.1212, 0.05188, 1.36), (-0.1582, 0.02187, 1.36), (-0.1212, -0.008129, 1.36), (-0.1212, 0.02187, 1.33), (-0.1212, 0.02187, 1.39), (-0.03189, -0.01318, 0.8281), (-0.03189, 0.02569, 0.8281), (-0.07988, 0.02569, 0.8281), (-0.07988, -0.01318, 0.8281), (-0.03189, -0.01318, 0.867), (-0.03189, 0.02569, 0.867), (-0.07988, 0.02569, 0.867), (-0.07988, -0.01318, 0.867), (-0.02722, -0.01697, 0.8475), (-0.02722, 0.006256, 0.8707), (-0.02722, 0.02948, 0.8475), (-0.02722, 0.006256, 0.8243), (-0.05589, 0.02948, 0.8707), (-0.08455, 0.02948, 0.8475), (-0.05589, 0.02948, 0.8243), (-0.08455, 0.006256, 0.8707), (-0.08455, -0.01697, 0.8475), (-0.08455, 0.006256, 0.8243), (-0.05589, -0.01697, 0.8707), (-0.05589, -0.01697, 0.8243), (-0.01885, 0.006256, 0.8475), (-0.05589, 0.03626, 0.8475), (-0.09293, 0.006256, 0.8475), (-0.05589, -0.02375, 0.8475), (-0.05589, 0.006256, 0.8175), (-0.05589, 0.006256, 0.8775), (-0.036, -0.008706, 0.4393), (-0.036, 0.02122, 0.4393), (-0.07294, 0.02122, 0.4393), (-0.07294, -0.008706, 0.4393), (-0.036, -0.008706, 0.4752), (-0.036, 0.02122, 0.4752), (-0.07294, 0.02122, 0.4752), (-0.07294, -0.008706, 0.4752), (-0.0324, -0.01162, 0.4573), (-0.0324, 0.006256, 0.4787), (-0.0324, 0.02413, 0.4573), (-0.0324, 0.006256, 0.4358), (-0.05447, 0.02413, 0.4787), (-0.07653, 0.02413, 0.4573), (-0.05447, 0.02413, 0.4358), (-0.07653, 0.006256, 0.4787), (-0.07653, -0.01162, 0.4573), (-0.07653, 0.006256, 0.4358), (-0.05447, -0.01162, 0.4787), (-0.05447, -0.01162, 0.4358), (-0.02596, 0.006256, 0.4573), (-0.05447, 0.02935, 0.4573), (-0.08298, 0.006256, 0.4573), (-0.05447, -0.01684, 0.4573), (-0.05447, 0.006256, 0.4295), (-0.05447, 0.006256, 0.485), (-0.0402, -0.004154, 0.04885), (-0.0402, 0.01667, 0.04885), (-0.0659, 0.01667, 0.04885), (-0.0659, -0.004154, 0.04885), (-0.0402, -0.004154, 0.07384), (-0.0402, 0.01667, 0.07384), (-0.0659, 0.01667, 0.07384), (-0.0659, -0.004154, 0.07384), (-0.0377, -0.00618, 0.06135), (-0.0377, 0.006256, 0.07628), (-0.0377, 0.01869, 0.06135), (-0.0377, 0.006256, 0.04641), (-0.05305, 0.01869, 0.07628), (-0.0684, 0.01869, 0.06135), (-0.05305, 0.01869, 0.04641), (-0.0684, 0.006256, 0.07628), (-0.0684, -0.00618, 0.06135), (-0.0684, 0.006256, 0.04641), (-0.05305, -0.00618, 0.07628), (-0.05305, -0.00618, 0.04641), (-0.03321, 0.006256, 0.06135), (-0.05305, 0.02232, 0.06135), (-0.07288, 0.006256, 0.06135), (-0.05305, -0.009812, 0.06135), (-0.05305, 0.006256, 0.04205), (-0.05305, 0.006256, 0.08064), (-0.02644, -0.02343, 1.439), (-0.02644, 0.001934, 1.465), (-0.04453, 0.03195, 1.085), (-0.04453, -0.04034, 1.085), (0.0, 0.0273, 1.412), (-0.02644, 0.0273, 1.439), (-0.04453, 0.03195, 1.13), (-0.04453, -0.04034, 1.13), (0.0, 0.0273, 1.465), (-0.02206, -0.0193, 1.461), (-0.02206, 0.02316, 1.461), (-0.02206, -0.0193, 1.416), (0.0, 0.03899, 1.134), (-0.04891, 0.03899, 1.108), (0.0, 0.03899, 1.081), (-0.04891, -0.004196, 1.134), (-0.04891, -0.04738, 1.108), (-0.04891, -0.004196, 1.081), (0.0, -0.04738, 1.134), (0.0, -0.04738, 1.081), (-0.02206, 0.02316, 1.416), (0.0, 0.0516, 1.108), (-0.05675, -0.004196, 1.108), (0.0, -0.05999, 1.108), (0.0, -0.004196, 1.073), (0.0, -0.004196, 1.142), (-0.02644, 0.001934, 1.412), (0.0, -0.02343, 1.465), (0.0, -0.02343, 1.412), (0.0, 0.0347, 1.439), (-0.03428, 0.001934, 1.439), (0.0, -0.03083, 1.439), (0.0, 0.001934, 1.404), (0.0, 0.001934, 1.473), (0.0009435, 0.06257, 1.459), (0.02832, 0.05062, 1.459), (0.04523, 0.01934, 1.459), (0.04523, -0.01934, 1.459), (0.02832, -0.05062, 1.459), (0.0009435, -0.06257, 1.459), (-0.02643, -0.05062, 1.459), (-0.04335, -0.01934, 1.459), (-0.04335, 0.01934, 1.459), (-0.02643, 0.05062, 1.459), (0.0009435, 0.1016, 1.58), (0.04538, 0.08218, 1.58), (0.07284, 0.03139, 1.58), (0.07284, -0.03139, 1.58), (0.04538, -0.08218, 1.58), (0.0009435, -0.1016, 1.58), (-0.04349, -0.08218, 1.58), (-0.07096, -0.03139, 1.58), (-0.07096, 0.03139, 1.58), (-0.04349, 0.08218, 1.58), (0.0009435, 0.1087, 1.647), (0.0485, 0.08795, 1.647), (0.0779, 0.0336, 1.647), (0.0779, -0.0336, 1.647), (0.0485, -0.08795, 1.647), (0.0009435, -0.1087, 1.647), (-0.04662, -0.08795, 1.647), (-0.07601, -0.0336, 1.647), (-0.07601, 0.0336, 1.647), (-0.04662, 0.08795, 1.647), (0.0009435, 0.08845, 1.695), (0.03963, 0.07155, 1.695), (0.06355, 0.02733, 1.695), (0.06355, -0.02733, 1.695), (0.03963, -0.07155, 1.695), (0.0009435, -0.08845, 1.695), (-0.03775, -0.07155, 1.695), (-0.06166, -0.02733, 1.695), (-0.06166, 0.02733, 1.695), (-0.03775, 0.07155, 1.695), (0.0009435, 0.052, 1.717), (0.02369, 0.04207, 1.717), (0.03775, 0.01607, 1.717), (0.03775, -0.01607, 1.717), (0.02369, -0.04207, 1.717), (0.0009435, -0.052, 1.717), (-0.02181, -0.04207, 1.717), (-0.03586, -0.01607, 1.717), (-0.03586, 0.01607, 1.717), (-0.02181, 0.04207, 1.717), (0.0009435, 0.01521, 1.722), (0.007597, 0.0123, 1.722), (0.01171, 0.0047, 1.722), (0.01171, -0.0047, 1.722), (0.007597, -0.0123, 1.722), (0.0009435, -0.01521, 1.722), (-0.00571, -0.0123, 1.722), (-0.009822, -0.0047, 1.722), (-0.009822, 0.0047, 1.722), (-0.00571, 0.0123, 1.722), (-0.02974, -0.02901, 0.05236), (-0.1135, -0.02901, 0.003111), (-0.002632, -0.02901, 0.003111), (-0.0741, -0.02901, 0.05236), (-0.02221, -0.02901, 0.003111), (-0.04932, -0.02901, 0.05236), (-0.09072, -0.02901, 0.003111), (-0.05622, -0.02901, 0.05236)], [], [(10, 2, 3, 13), (4, 5, 568, 567), (6, 569, 570, 7), (14, 7, 570, 581), (23, 4, 567, 597), (0, 1, 5, 4), (2, 6, 7, 3), (13, 3, 7, 14), (21, 0, 4, 23), (21, 8, 11, 22), (8, 9, 12, 11), (24, 10, 13, 25), (20, 16, 583, 593), (16, 15, 582, 583), (26, 14, 581, 601), (6, 19, 586, 569), (27, 18, 585, 602), (18, 17, 584, 585), (22, 11, 16, 20), (11, 12, 15, 16), (25, 13, 14, 26), (2, 10, 19, 6), (24, 9, 18, 27), (9, 8, 17, 18), (17, 23, 597, 584), (8, 21, 23, 17), (0, 21, 22, 1), (5, 20, 593, 568), (1, 22, 20, 5), (9, 24, 25, 12), (15, 26, 601, 582), (19, 27, 602, 586), (12, 25, 26, 15), (10, 24, 27, 19), (56, 30, 31, 57), (32, 33, 610, 609), (34, 611, 612, 35), (59, 35, 612, 651), (51, 32, 609, 639), (28, 29, 33, 32), (30, 34, 35, 31), (57, 31, 35, 59), (49, 28, 32, 51), (49, 36, 39, 50), (36, 37, 40, 39), (52, 38, 41, 53), (48, 44, 625, 635), (44, 43, 624, 625), (54, 42, 623, 643), (62, 47, 628, 655), (55, 46, 627, 644), (46, 45, 626, 627), (50, 39, 44, 48), (39, 40, 43, 44), (53, 41, 42, 54), (60, 38, 47, 62), (52, 37, 46, 55), (37, 36, 45, 46), (45, 51, 639, 626), (36, 49, 51, 45), (28, 49, 50, 29), (33, 48, 635, 610), (29, 50, 48, 33), (37, 52, 53, 40), (43, 54, 643, 624), (47, 55, 644, 628), (40, 53, 54, 43), (38, 52, 55, 47), (60, 56, 57, 61), (63, 59, 651, 657), (61, 57, 59, 63), (34, 58, 649, 611), (30, 56, 58, 34), (58, 62, 655, 649), (56, 60, 62, 58), (38, 60, 61, 41), (42, 63, 657, 623), (41, 61, 63, 42), (72, 75, 65, 64), (95, 77, 66, 83), (77, 79, 67, 66), (101, 72, 64, 89), (91, 83, 66, 67), (88, 80, 69, 68), (68, 69, 74, 73), (73, 74, 75, 72), (82, 70, 76, 92), (92, 76, 77, 95), (70, 71, 78, 76), (76, 78, 79, 77), (88, 68, 73, 98), (98, 73, 72, 101), (75, 97, 85, 65), (97, 96, 84, 85), (96, 95, 83, 84), (79, 103, 91, 67), (103, 102, 90, 91), (102, 101, 89, 90), (64, 65, 85, 89), (89, 85, 84, 90), (90, 84, 83, 91), (71, 70, 82, 86), (86, 82, 81, 87), (87, 81, 80, 88), (69, 80, 94, 74), (80, 81, 93, 94), (81, 82, 92, 93), (74, 94, 97, 75), (94, 93, 96, 97), (93, 92, 95, 96), (71, 86, 100, 78), (86, 87, 99, 100), (87, 88, 98, 99), (78, 100, 103, 79), (100, 99, 102, 103), (99, 98, 101, 102), (112, 115, 105, 104), (135, 117, 106, 123), (117, 119, 107, 106), (141, 112, 104, 129), (131, 123, 106, 107), (128, 120, 109, 108), (108, 109, 114, 113), (113, 114, 115, 112), (122, 110, 116, 132), (132, 116, 117, 135), (110, 111, 118, 116), (116, 118, 119, 117), (128, 108, 113, 138), (138, 113, 112, 141), (115, 137, 125, 105), (137, 136, 124, 125), (136, 135, 123, 124), (119, 143, 131, 107), (143, 142, 130, 131), (142, 141, 129, 130), (104, 105, 125, 129), (129, 125, 124, 130), (130, 124, 123, 131), (111, 110, 122, 126), (126, 122, 121, 127), (127, 121, 120, 128), (109, 120, 134, 114), (120, 121, 133, 134), (121, 122, 132, 133), (114, 134, 137, 115), (134, 133, 136, 137), (133, 132, 135, 136), (111, 126, 140, 118), (126, 127, 139, 140), (127, 128, 138, 139), (118, 140, 143, 119), (140, 139, 142, 143), (139, 138, 141, 142), (160, 163, 145, 144), (171, 165, 146, 154), (165, 167, 147, 146), (175, 160, 144, 158), (159, 154, 146, 147), (157, 152, 149, 148), (163, 169, 155, 145), (169, 171, 154, 155), (167, 173, 159, 147), (173, 175, 158, 159), (144, 145, 155, 158), (158, 155, 154, 159), (151, 150, 153, 156), (156, 153, 152, 157), (148, 149, 162, 161), (161, 162, 163, 160), (153, 150, 164, 170), (170, 164, 165, 171), (150, 151, 166, 164), (164, 166, 167, 165), (157, 148, 161, 174), (174, 161, 160, 175), (149, 152, 168, 162), (162, 168, 169, 163), (152, 153, 170, 168), (168, 170, 171, 169), (151, 156, 172, 166), (166, 172, 173, 167), (156, 157, 174, 172), (172, 174, 175, 173), (203, 180, 179, 201), (205, 181, 180, 203), (230, 225, 181, 205), (180, 183, 182, 179), (181, 184, 183, 180), (225, 226, 184, 181), (209, 186, 185, 207), (211, 187, 186, 209), (232, 227, 187, 211), (186, 177, 178, 185), (187, 176, 177, 186), (227, 228, 176, 187), (215, 190, 191, 220), (217, 195, 194, 214), (198, 197, 196, 193), (221, 198, 193, 213), (200, 199, 194, 195), (223, 200, 195, 217), (185, 178, 197, 198), (207, 185, 198, 221), (179, 182, 199, 200), (201, 179, 200, 223), (177, 204, 202, 178), (204, 203, 201, 202), (176, 206, 204, 177), (206, 205, 203, 204), (228, 229, 206, 176), (229, 230, 205, 206), (183, 210, 208, 182), (210, 209, 207, 208), (184, 212, 210, 183), (212, 211, 209, 210), (226, 231, 212, 184), (231, 232, 211, 212), (189, 216, 219, 192), (216, 215, 220, 219), (196, 218, 213, 193), (218, 217, 214, 213), (199, 222, 214, 194), (222, 221, 213, 214), (197, 224, 218, 196), (224, 223, 217, 218), (182, 208, 222, 199), (208, 207, 221, 222), (178, 202, 224, 197), (202, 201, 223, 224), (220, 191, 225, 230), (191, 190, 226, 225), (216, 189, 227, 232), (189, 192, 228, 227), (192, 219, 229, 228), (219, 220, 230, 229), (190, 215, 231, 226), (215, 216, 232, 231), (283, 284, 266, 259), (259, 266, 265, 260), (260, 265, 255, 261), (288, 283, 259, 234), (234, 259, 260, 236), (236, 260, 261, 238), (281, 282, 262, 267), (267, 262, 263, 268), (268, 263, 264, 254), (286, 281, 267, 240), (240, 267, 268, 242), (242, 268, 254, 244), (271, 257, 256, 276), (273, 250, 251, 270), (247, 248, 249, 252), (277, 247, 252, 269), (245, 246, 251, 250), (279, 245, 250, 273), (261, 255, 248, 247), (238, 261, 247, 277), (254, 264, 246, 245), (244, 254, 245, 279), (265, 241, 243, 255), (241, 242, 244, 243), (266, 239, 241, 265), (239, 240, 242, 241), (284, 285, 239, 266), (285, 286, 240, 239), (263, 235, 237, 264), (235, 236, 238, 237), (262, 233, 235, 263), (233, 234, 236, 235), (282, 287, 233, 262), (287, 288, 234, 233), (258, 272, 275, 253), (272, 271, 276, 275), (249, 274, 269, 252), (274, 273, 270, 269), (246, 278, 270, 251), (278, 277, 269, 270), (248, 280, 274, 249), (280, 279, 273, 274), (264, 237, 278, 246), (237, 238, 277, 278), (255, 243, 280, 248), (243, 244, 279, 280), (276, 256, 281, 286), (256, 257, 282, 281), (272, 258, 283, 288), (258, 253, 284, 283), (253, 275, 285, 284), (275, 276, 286, 285), (257, 271, 287, 282), (271, 272, 288, 287), (555, 294, 290, 557), (313, 295, 291, 317), (299, 296, 292, 300), (307, 293, 289, 308), (561, 317, 291, 556), (560, 305, 294, 555), (293, 297, 298, 289), (304, 299, 300, 302), (314, 315, 300, 292), (307, 310, 297, 293), (297, 301, 303, 298), (315, 316, 302, 300), (310, 312, 301, 297), (558, 304, 302, 556), (294, 305, 306, 290), (318, 307, 308, 314), (557, 290, 306, 559), (562, 313, 305, 560), (289, 298, 309, 308), (318, 319, 310, 307), (298, 303, 311, 309), (319, 320, 312, 310), (305, 313, 317, 306), (559, 306, 317, 561), (308, 309, 315, 314), (309, 311, 316, 315), (296, 318, 314, 292), (558, 295, 313, 562), (296, 299, 319, 318), (299, 304, 320, 319), (341, 331, 322, 332), (342, 334, 323, 335), (343, 337, 324, 338), (344, 329, 321, 340), (345, 335, 323, 338), (346, 333, 326, 330), (329, 341, 332, 321), (325, 330, 341, 329), (330, 326, 331, 341), (331, 342, 335, 322), (326, 333, 342, 331), (333, 327, 334, 342), (334, 343, 338, 323), (327, 336, 343, 334), (336, 328, 337, 343), (337, 344, 340, 324), (328, 339, 344, 337), (339, 325, 329, 344), (340, 345, 338, 324), (321, 332, 345, 340), (332, 322, 335, 345), (339, 346, 330, 325), (328, 336, 346, 339), (336, 327, 333, 346), (367, 357, 348, 358), (368, 360, 349, 361), (369, 363, 350, 364), (370, 355, 347, 366), (371, 361, 349, 364), (372, 359, 352, 356), (355, 367, 358, 347), (351, 356, 367, 355), (356, 352, 357, 367), (357, 368, 361, 348), (352, 359, 368, 357), (359, 353, 360, 368), (360, 369, 364, 349), (353, 362, 369, 360), (362, 354, 363, 369), (363, 370, 366, 350), (354, 365, 370, 363), (365, 351, 355, 370), (366, 371, 364, 350), (347, 358, 371, 366), (358, 348, 361, 371), (365, 372, 356, 351), (354, 362, 372, 365), (362, 353, 359, 372), (393, 383, 374, 384), (394, 386, 375, 387), (395, 389, 376, 390), (396, 381, 373, 392), (397, 387, 375, 390), (398, 385, 378, 382), (381, 393, 384, 373), (377, 382, 393, 381), (382, 378, 383, 393), (383, 394, 387, 374), (378, 385, 394, 383), (385, 379, 386, 394), (386, 395, 390, 375), (379, 388, 395, 386), (388, 380, 389, 395), (389, 396, 392, 376), (380, 391, 396, 389), (391, 377, 381, 396), (392, 397, 390, 376), (373, 384, 397, 392), (384, 374, 387, 397), (391, 398, 382, 377), (380, 388, 398, 391), (388, 379, 385, 398), (419, 409, 400, 410), (420, 412, 401, 413), (421, 415, 402, 416), (422, 407, 399, 418), (423, 413, 401, 416), (424, 411, 404, 408), (407, 419, 410, 399), (403, 408, 419, 407), (408, 404, 409, 419), (409, 420, 413, 400), (404, 411, 420, 409), (411, 405, 412, 420), (412, 421, 416, 401), (405, 414, 421, 412), (414, 406, 415, 421), (415, 422, 418, 402), (406, 417, 422, 415), (417, 403, 407, 422), (418, 423, 416, 402), (399, 410, 423, 418), (410, 400, 413, 423), (417, 424, 408, 403), (406, 414, 424, 417), (414, 405, 411, 424), (445, 435, 426, 436), (446, 438, 427, 439), (447, 441, 428, 442), (448, 433, 425, 444), (449, 439, 427, 442), (450, 437, 430, 434), (433, 445, 436, 425), (429, 434, 445, 433), (434, 430, 435, 445), (435, 446, 439, 426), (430, 437, 446, 435), (437, 431, 438, 446), (438, 447, 442, 427), (431, 440, 447, 438), (440, 432, 441, 447), (441, 448, 444, 428), (432, 443, 448, 441), (443, 429, 433, 448), (444, 449, 442, 428), (425, 436, 449, 444), (436, 426, 439, 449), (443, 450, 434, 429), (432, 440, 450, 443), (440, 431, 437, 450), (471, 461, 452, 462), (472, 464, 453, 465), (473, 467, 454, 468), (474, 459, 451, 470), (475, 465, 453, 468), (476, 463, 456, 460), (459, 471, 462, 451), (455, 460, 471, 459), (460, 456, 461, 471), (461, 472, 465, 452), (456, 463, 472, 461), (463, 457, 464, 472), (464, 473, 468, 453), (457, 466, 473, 464), (466, 458, 467, 473), (467, 474, 470, 454), (458, 469, 474, 467), (469, 455, 459, 474), (470, 475, 468, 454), (451, 462, 475, 470), (462, 452, 465, 475), (469, 476, 460, 455), (458, 466, 476, 469), (466, 457, 463, 476), (478, 485, 1080, 1105), (1093, 487, 479, 1086), (492, 489, 480, 490), (484, 478, 1105, 1099), (1096, 1086, 479, 490), (1100, 1104, 493, 486), (484, 1099, 1103, 477), (477, 1103, 1100, 486), (478, 484, 477, 494), (485, 478, 494, 481), (481, 494, 493, 491), (1084, 482, 487, 1093), (487, 492, 490, 479), (482, 488, 492, 487), (488, 483, 489, 492), (489, 1095, 1091, 480), (483, 1090, 1095, 489), (1080, 485, 481, 1101), (1091, 1096, 490, 480), (1104, 1076, 491, 493), (494, 477, 486, 493), (1101, 481, 491, 1076), (483, 488, 1097, 1090), (488, 482, 1084, 1097), (496, 495, 504, 503, 502, 501, 500, 499, 498, 497), (509, 510, 520, 519), (504, 495, 505, 514), (499, 500, 510, 509), (503, 504, 514, 513), (498, 499, 509, 508), (502, 503, 513, 512), (497, 498, 508, 507), (501, 502, 512, 511), (496, 497, 507, 506), (500, 501, 511, 510), (495, 496, 506, 505), (520, 521, 531, 530), (514, 505, 515, 524), (513, 514, 524, 523), (508, 509, 519, 518), (512, 513, 523, 522), (507, 508, 518, 517), (511, 512, 522, 521), (506, 507, 517, 516), (510, 511, 521, 520), (505, 506, 516, 515), (530, 531, 541, 540), (515, 516, 526, 525), (524, 515, 525, 534), (519, 520, 530, 529), (523, 524, 534, 533), (518, 519, 529, 528), (522, 523, 533, 532), (517, 518, 528, 527), (521, 522, 532, 531), (516, 517, 527, 526), (540, 541, 551, 550), (525, 526, 536, 535), (534, 525, 535, 544), (529, 530, 540, 539), (533, 534, 544, 543), (528, 529, 539, 538), (532, 533, 543, 542), (527, 528, 538, 537), (531, 532, 542, 541), (526, 527, 537, 536), (546, 547, 548, 549, 550, 551, 552, 553, 554, 545), (535, 536, 546, 545), (544, 535, 545, 554), (539, 540, 550, 549), (543, 544, 554, 553), (538, 539, 549, 548), (542, 543, 553, 552), (537, 538, 548, 547), (541, 542, 552, 551), (536, 537, 547, 546), (301, 555, 557, 303), (316, 561, 556, 302), (312, 560, 555, 301), (295, 558, 556, 291), (303, 557, 559, 311), (320, 562, 560, 312), (311, 559, 561, 316), (304, 558, 562, 320), (577, 580, 566, 565), (571, 567, 568, 572), (573, 574, 570, 569), (587, 581, 570, 574), (598, 597, 567, 571), (563, 571, 572, 564), (565, 566, 574, 573), (580, 587, 574, 566), (595, 598, 571, 563), (595, 596, 578, 575), (575, 578, 579, 576), (599, 600, 580, 577), (594, 593, 583, 589), (589, 583, 582, 588), (603, 601, 581, 587), (573, 569, 586, 592), (604, 602, 585, 591), (591, 585, 584, 590), (596, 594, 589, 578), (578, 589, 588, 579), (600, 603, 587, 580), (565, 573, 592, 577), (599, 604, 591, 576), (576, 591, 590, 575), (590, 584, 597, 598), (575, 590, 598, 595), (563, 564, 596, 595), (572, 568, 593, 594), (564, 572, 594, 596), (576, 579, 600, 599), (588, 582, 601, 603), (592, 586, 602, 604), (579, 588, 603, 600), (577, 592, 604, 599), (647, 648, 608, 607), (613, 609, 610, 614), (615, 616, 612, 611), (652, 651, 612, 616), (640, 639, 609, 613), (605, 613, 614, 606), (607, 608, 616, 615), (648, 652, 616, 608), (637, 640, 613, 605), (637, 638, 620, 617), (617, 620, 621, 618), (641, 642, 622, 619), (636, 635, 625, 631), (631, 625, 624, 630), (645, 643, 623, 629), (656, 655, 628, 634), (646, 644, 627, 633), (633, 627, 626, 632), (638, 636, 631, 620), (620, 631, 630, 621), (642, 645, 629, 622), (653, 656, 634, 619), (641, 646, 633, 618), (618, 633, 632, 617), (632, 626, 639, 640), (617, 632, 640, 637), (605, 606, 638, 637), (614, 610, 635, 636), (606, 614, 636, 638), (618, 621, 642, 641), (630, 624, 643, 645), (634, 628, 644, 646), (621, 630, 645, 642), (619, 634, 646, 641), (653, 654, 648, 647), (658, 657, 651, 652), (654, 658, 652, 648), (615, 611, 649, 650), (607, 615, 650, 647), (650, 649, 655, 656), (647, 650, 656, 653), (619, 622, 654, 653), (629, 623, 657, 658), (622, 629, 658, 654), (667, 659, 660, 670), (690, 678, 661, 672), (672, 661, 662, 674), (696, 684, 659, 667), (686, 662, 661, 678), (683, 663, 664, 675), (663, 668, 669, 664), (668, 667, 670, 669), (677, 687, 671, 665), (687, 690, 672, 671), (665, 671, 673, 666), (671, 672, 674, 673), (683, 693, 668, 663), (693, 696, 667, 668), (670, 660, 680, 692), (692, 680, 679, 691), (691, 679, 678, 690), (674, 662, 686, 698), (698, 686, 685, 697), (697, 685, 684, 696), (659, 684, 680, 660), (684, 685, 679, 680), (685, 686, 678, 679), (666, 681, 677, 665), (681, 682, 676, 677), (682, 683, 675, 676), (664, 669, 689, 675), (675, 689, 688, 676), (676, 688, 687, 677), (669, 670, 692, 689), (689, 692, 691, 688), (688, 691, 690, 687), (666, 673, 695, 681), (681, 695, 694, 682), (682, 694, 693, 683), (673, 674, 698, 695), (695, 698, 697, 694), (694, 697, 696, 693), (707, 699, 700, 710), (730, 718, 701, 712), (712, 701, 702, 714), (736, 724, 699, 707), (726, 702, 701, 718), (723, 703, 704, 715), (703, 708, 709, 704), (708, 707, 710, 709), (717, 727, 711, 705), (727, 730, 712, 711), (705, 711, 713, 706), (711, 712, 714, 713), (723, 733, 708, 703), (733, 736, 707, 708), (710, 700, 720, 732), (732, 720, 719, 731), (731, 719, 718, 730), (714, 702, 726, 738), (738, 726, 725, 737), (737, 725, 724, 736), (699, 724, 720, 700), (724, 725, 719, 720), (725, 726, 718, 719), (706, 721, 717, 705), (721, 722, 716, 717), (722, 723, 715, 716), (704, 709, 729, 715), (715, 729, 728, 716), (716, 728, 727, 717), (709, 710, 732, 729), (729, 732, 731, 728), (728, 731, 730, 727), (706, 713, 735, 721), (721, 735, 734, 722), (722, 734, 733, 723), (713, 714, 738, 735), (735, 738, 737, 734), (734, 737, 736, 733), (755, 739, 740, 758), (766, 749, 741, 760), (760, 741, 742, 762), (770, 753, 739, 755), (754, 742, 741, 749), (752, 743, 744, 747), (758, 740, 750, 764), (764, 750, 749, 766), (762, 742, 754, 768), (768, 754, 753, 770), (739, 753, 750, 740), (753, 754, 749, 750), (746, 751, 748, 745), (751, 752, 747, 748), (743, 756, 757, 744), (756, 755, 758, 757), (748, 765, 759, 745), (765, 766, 760, 759), (745, 759, 761, 746), (759, 760, 762, 761), (752, 769, 756, 743), (769, 770, 755, 756), (744, 757, 763, 747), (757, 758, 764, 763), (747, 763, 765, 748), (763, 764, 766, 765), (746, 761, 767, 751), (761, 762, 768, 767), (751, 767, 769, 752), (767, 768, 770, 769), (798, 796, 774, 775), (800, 798, 775, 776), (825, 800, 776, 820), (775, 774, 777, 778), (776, 775, 778, 779), (820, 776, 779, 821), (804, 802, 780, 781), (806, 804, 781, 782), (827, 806, 782, 822), (781, 780, 773, 772), (782, 781, 772, 771), (822, 782, 771, 823), (810, 815, 786, 785), (812, 809, 789, 790), (793, 788, 791, 792), (816, 808, 788, 793), (795, 790, 789, 794), (818, 812, 790, 795), (780, 793, 792, 773), (802, 816, 793, 780), (774, 795, 794, 777), (796, 818, 795, 774), (772, 773, 797, 799), (799, 797, 796, 798), (771, 772, 799, 801), (801, 799, 798, 800), (823, 771, 801, 824), (824, 801, 800, 825), (778, 777, 803, 805), (805, 803, 802, 804), (779, 778, 805, 807), (807, 805, 804, 806), (821, 779, 807, 826), (826, 807, 806, 827), (784, 787, 814, 811), (811, 814, 815, 810), (791, 788, 808, 813), (813, 808, 809, 812), (794, 789, 809, 817), (817, 809, 808, 816), (792, 791, 813, 819), (819, 813, 812, 818), (777, 794, 817, 803), (803, 817, 816, 802), (773, 792, 819, 797), (797, 819, 818, 796), (815, 825, 820, 786), (786, 820, 821, 785), (811, 827, 822, 784), (784, 822, 823, 787), (787, 823, 824, 814), (814, 824, 825, 815), (785, 821, 826, 810), (810, 826, 827, 811), (878, 854, 861, 879), (854, 855, 860, 861), (855, 856, 850, 860), (883, 829, 854, 878), (829, 831, 855, 854), (831, 833, 856, 855), (876, 862, 857, 877), (862, 863, 858, 857), (863, 849, 859, 858), (881, 835, 862, 876), (835, 837, 863, 862), (837, 839, 849, 863), (866, 871, 851, 852), (868, 865, 846, 845), (842, 847, 844, 843), (872, 864, 847, 842), (840, 845, 846, 841), (874, 868, 845, 840), (856, 842, 843, 850), (833, 872, 842, 856), (849, 840, 841, 859), (839, 874, 840, 849), (860, 850, 838, 836), (836, 838, 839, 837), (861, 860, 836, 834), (834, 836, 837, 835), (879, 861, 834, 880), (880, 834, 835, 881), (858, 859, 832, 830), (830, 832, 833, 831), (857, 858, 830, 828), (828, 830, 831, 829), (877, 857, 828, 882), (882, 828, 829, 883), (853, 848, 870, 867), (867, 870, 871, 866), (844, 847, 864, 869), (869, 864, 865, 868), (841, 846, 865, 873), (873, 865, 864, 872), (843, 844, 869, 875), (875, 869, 868, 874), (859, 841, 873, 832), (832, 873, 872, 833), (850, 843, 875, 838), (838, 875, 874, 839), (871, 881, 876, 851), (851, 876, 877, 852), (867, 883, 878, 853), (853, 878, 879, 848), (848, 879, 880, 870), (870, 880, 881, 871), (852, 877, 882, 866), (866, 882, 883, 867), (1166, 1168, 885, 889), (908, 912, 886, 890), (894, 895, 887, 891), (902, 903, 884, 888), (1172, 1167, 886, 912), (1171, 1166, 889, 900), (888, 884, 893, 892), (899, 897, 895, 894), (909, 887, 895, 910), (902, 888, 892, 905), (892, 893, 898, 896), (910, 895, 897, 911), (905, 892, 896, 907), (1169, 1167, 897, 899), (889, 885, 901, 900), (913, 909, 903, 902), (1168, 1170, 901, 885), (1173, 1171, 900, 908), (884, 903, 904, 893), (913, 902, 905, 914), (893, 904, 906, 898), (914, 905, 907, 915), (900, 901, 912, 908), (1170, 1172, 912, 901), (903, 909, 910, 904), (904, 910, 911, 906), (891, 887, 909, 913), (1169, 1173, 908, 890), (891, 913, 914, 894), (894, 914, 915, 899), (936, 927, 917, 926), (937, 930, 918, 929), (938, 933, 919, 932), (939, 935, 916, 924), (940, 933, 918, 930), (941, 925, 921, 928), (924, 916, 927, 936), (920, 924, 936, 925), (925, 936, 926, 921), (926, 917, 930, 937), (921, 926, 937, 928), (928, 937, 929, 922), (929, 918, 933, 938), (922, 929, 938, 931), (931, 938, 932, 923), (932, 919, 935, 939), (923, 932, 939, 934), (934, 939, 924, 920), (935, 919, 933, 940), (916, 935, 940, 927), (927, 940, 930, 917), (934, 920, 925, 941), (923, 934, 941, 931), (931, 941, 928, 922), (962, 953, 943, 952), (963, 956, 944, 955), (964, 959, 945, 958), (965, 961, 942, 950), (966, 959, 944, 956), (967, 951, 947, 954), (950, 942, 953, 962), (946, 950, 962, 951), (951, 962, 952, 947), (952, 943, 956, 963), (947, 952, 963, 954), (954, 963, 955, 948), (955, 944, 959, 964), (948, 955, 964, 957), (957, 964, 958, 949), (958, 945, 961, 965), (949, 958, 965, 960), (960, 965, 950, 946), (961, 945, 959, 966), (942, 961, 966, 953), (953, 966, 956, 943), (960, 946, 951, 967), (949, 960, 967, 957), (957, 967, 954, 948), (988, 979, 969, 978), (989, 982, 970, 981), (990, 985, 971, 984), (991, 987, 968, 976), (992, 985, 970, 982), (993, 977, 973, 980), (976, 968, 979, 988), (972, 976, 988, 977), (977, 988, 978, 973), (978, 969, 982, 989), (973, 978, 989, 980), (980, 989, 981, 974), (981, 970, 985, 990), (974, 981, 990, 983), (983, 990, 984, 975), (984, 971, 987, 991), (975, 984, 991, 986), (986, 991, 976, 972), (987, 971, 985, 992), (968, 987, 992, 979), (979, 992, 982, 969), (986, 972, 977, 993), (975, 986, 993, 983), (983, 993, 980, 974), (1014, 1005, 995, 1004), (1015, 1008, 996, 1007), (1016, 1011, 997, 1010), (1017, 1013, 994, 1002), (1018, 1011, 996, 1008), (1019, 1003, 999, 1006), (1002, 994, 1005, 1014), (998, 1002, 1014, 1003), (1003, 1014, 1004, 999), (1004, 995, 1008, 1015), (999, 1004, 1015, 1006), (1006, 1015, 1007, 1000), (1007, 996, 1011, 1016), (1000, 1007, 1016, 1009), (1009, 1016, 1010, 1001), (1010, 997, 1013, 1017), (1001, 1010, 1017, 1012), (1012, 1017, 1002, 998), (1013, 997, 1011, 1018), (994, 1013, 1018, 1005), (1005, 1018, 1008, 995), (1012, 998, 1003, 1019), (1001, 1012, 1019, 1009), (1009, 1019, 1006, 1000), (1040, 1031, 1021, 1030), (1041, 1034, 1022, 1033), (1042, 1037, 1023, 1036), (1043, 1039, 1020, 1028), (1044, 1037, 1022, 1034), (1045, 1029, 1025, 1032), (1028, 1020, 1031, 1040), (1024, 1028, 1040, 1029), (1029, 1040, 1030, 1025), (1030, 1021, 1034, 1041), (1025, 1030, 1041, 1032), (1032, 1041, 1033, 1026), (1033, 1022, 1037, 1042), (1026, 1033, 1042, 1035), (1035, 1042, 1036, 1027), (1036, 1023, 1039, 1043), (1027, 1036, 1043, 1038), (1038, 1043, 1028, 1024), (1039, 1023, 1037, 1044), (1020, 1039, 1044, 1031), (1031, 1044, 1034, 1021), (1038, 1024, 1029, 1045), (1027, 1038, 1045, 1035), (1035, 1045, 1032, 1026), (1066, 1057, 1047, 1056), (1067, 1060, 1048, 1059), (1068, 1063, 1049, 1062), (1069, 1065, 1046, 1054), (1070, 1063, 1048, 1060), (1071, 1055, 1051, 1058), (1054, 1046, 1057, 1066), (1050, 1054, 1066, 1055), (1055, 1066, 1056, 1051), (1056, 1047, 1060, 1067), (1051, 1056, 1067, 1058), (1058, 1067, 1059, 1052), (1059, 1048, 1063, 1068), (1052, 1059, 1068, 1061), (1061, 1068, 1062, 1053), (1062, 1049, 1065, 1069), (1053, 1062, 1069, 1064), (1064, 1069, 1054, 1050), (1065, 1049, 1063, 1070), (1046, 1065, 1070, 1057), (1057, 1070, 1060, 1047), (1064, 1050, 1055, 1071), (1053, 1064, 1071, 1061), (1061, 1071, 1058, 1052), (1073, 1105, 1080, 1082), (1093, 1086, 1074, 1085), (1094, 1089, 1075, 1088), (1081, 1099, 1105, 1073), (1096, 1089, 1074, 1086), (1100, 1083, 1098, 1104), (1081, 1072, 1103, 1099), (1072, 1083, 1100, 1103), (1073, 1102, 1072, 1081), (1082, 1077, 1102, 1073), (1077, 1092, 1098, 1102), (1084, 1093, 1085, 1078), (1085, 1074, 1089, 1094), (1078, 1085, 1094, 1087), (1087, 1094, 1088, 1079), (1088, 1075, 1091, 1095), (1079, 1088, 1095, 1090), (1080, 1101, 1077, 1082), (1091, 1075, 1089, 1096), (1104, 1098, 1092, 1076), (1102, 1098, 1083, 1072), (1101, 1076, 1092, 1077), (1079, 1090, 1097, 1087), (1087, 1097, 1084, 1078), (1107, 1108, 1109, 1110, 1111, 1112, 1113, 1114, 1115, 1106), (1120, 1130, 1131, 1121), (1115, 1125, 1116, 1106), (1110, 1120, 1121, 1111), (1114, 1124, 1125, 1115), (1109, 1119, 1120, 1110), (1113, 1123, 1124, 1114), (1108, 1118, 1119, 1109), (1112, 1122, 1123, 1113), (1107, 1117, 1118, 1108), (1111, 1121, 1122, 1112), (1106, 1116, 1117, 1107), (1131, 1141, 1142, 1132), (1125, 1135, 1126, 1116), (1124, 1134, 1135, 1125), (1119, 1129, 1130, 1120), (1123, 1133, 1134, 1124), (1118, 1128, 1129, 1119), (1122, 1132, 1133, 1123), (1117, 1127, 1128, 1118), (1121, 1131, 1132, 1122), (1116, 1126, 1127, 1117), (1141, 1151, 1152, 1142), (1126, 1136, 1137, 1127), (1135, 1145, 1136, 1126), (1130, 1140, 1141, 1131), (1134, 1144, 1145, 1135), (1129, 1139, 1140, 1130), (1133, 1143, 1144, 1134), (1128, 1138, 1139, 1129), (1132, 1142, 1143, 1133), (1127, 1137, 1138, 1128), (1151, 1161, 1162, 1152), (1136, 1146, 1147, 1137), (1145, 1155, 1146, 1136), (1140, 1150, 1151, 1141), (1144, 1154, 1155, 1145), (1139, 1149, 1150, 1140), (1143, 1153, 1154, 1144), (1138, 1148, 1149, 1139), (1142, 1152, 1153, 1143), (1137, 1147, 1148, 1138), (1157, 1156, 1165, 1164, 1163, 1162, 1161, 1160, 1159, 1158), (1146, 1156, 1157, 1147), (1155, 1165, 1156, 1146), (1150, 1160, 1161, 1151), (1154, 1164, 1165, 1155), (1149, 1159, 1160, 1150), (1153, 1163, 1164, 1154), (1148, 1158, 1159, 1149), (1152, 1162, 1163, 1153), (1147, 1157, 1158, 1148), (896, 898, 1168, 1166), (911, 897, 1167, 1172), (907, 896, 1166, 1171), (890, 886, 1167, 1169), (898, 906, 1170, 1168), (915, 907, 1171, 1173), (906, 911, 1172, 1170), (899, 915, 1173, 1169)])
me_cube.polygons.foreach_set('material_index', [0, 0, 0, 0, 0, 0, 0, 0, 0, 0, 0, 0, 0, 0, 0, 0, 0, 0, 0, 0, 0, 0, 0, 0, 0, 0, 0, 0, 0, 0, 0, 0, 0, 0, 0, 0, 0, 0, 0, 0, 0, 0, 0, 0, 0, 0, 0, 0, 0, 0, 0, 0, 0, 0, 0, 0, 0, 0, 0, 0, 0, 0, 0, 0, 0, 0, 0, 0, 0, 0, 0, 0, 0, 0, 0, 0, 0, 0, 1, 1, 1, 1, 1, 1, 1, 1, 1, 1, 1, 1, 1, 1, 1, 1, 1, 1, 1, 1, 1, 1, 1, 1, 1, 1, 1, 1, 1, 1, 1, 1, 1, 1, 1, 1, 1, 1, 1, 1, 1, 1, 1, 1, 1, 1, 1, 1, 1, 1, 1, 1, 1, 1, 1, 1, 1, 1, 1, 1, 1, 1, 1, 1, 1, 1, 1, 1, 1, 1, 1, 1, 1, 1, 1, 1, 1, 1, 1, 1, 1, 1, 1, 1, 1, 1, 1, 1, 1, 1, 1, 1, 1, 1, 1, 1, 1, 1, 1, 1, 1, 1, 1, 1, 1, 1, 1, 1, 1, 1, 1, 1, 1, 1, 1, 1, 1, 1, 1, 1, 1, 1, 1, 1, 1, 1, 1, 1, 1, 1, 1, 1, 1, 1, 1, 1, 1, 1, 1, 1, 1, 1, 1, 1, 1, 1, 1, 1, 1, 1, 1, 1, 1, 1, 1, 1, 1, 1, 1, 1, 1, 1, 1, 1, 1, 1, 1, 1, 1, 1, 1, 1, 1, 1, 1, 1, 1, 1, 1, 1, 1, 1, 1, 1, 1, 1, 1, 1, 1, 1, 1, 1, 1, 1, 1, 1, 1, 1, 1, 1, 1, 1, 1, 1, 1, 1, 1, 1, 1, 1, 1, 1, 1, 1, 1, 1, 1, 1, 1, 1, 1, 1, 1, 1, 1, 1, 1, 1, 1, 1, 1, 1, 1, 1, 1, 1, 1, 1, 1, 1, 1, 1, 1, 1, 1, 1, 1, 1, 1, 1, 1, 1, 1, 1, 1, 1, 1, 1, 1, 1, 1, 1, 1, 1, 1, 1, 1, 1, 1, 1, 1, 1, 1, 1, 1, 1, 1, 1, 1, 1, 1, 1, 1, 1, 1, 1, 1, 1, 1, 1, 1, 1, 1, 1, 1, 1, 1, 1, 1, 1, 1, 1, 1, 1, 1, 1, 1, 1, 1, 1, 1, 1, 1, 1, 1, 1, 1, 1, 1, 1, 1, 1, 1, 1, 1, 1, 1, 1, 1, 1, 1, 1, 1, 1, 1, 1, 1, 1, 1, 1, 1, 1, 1, 1, 1, 1, 1, 1, 1, 1, 1, 1, 1, 1, 1, 1, 1, 1, 1, 1, 1, 1, 1, 1, 1, 1, 1, 1, 1, 1, 1, 1, 1, 1, 1, 1, 1, 1, 1, 1, 1, 1, 1, 1, 1, 1, 1, 1, 0, 0, 0, 0, 0, 0, 0, 0, 0, 0, 0, 0, 0, 0, 0, 0, 0, 0, 0, 0, 0, 0, 0, 0, 0, 0, 0, 0, 0, 0, 0, 0, 0, 0, 0, 0, 0, 0, 0, 0, 0, 0, 0, 0, 0, 0, 0, 0, 0, 0, 0, 0, 0, 0, 0, 0, 0, 0, 0, 0, 0, 0, 0, 0, 0, 0, 0, 0, 0, 0, 0, 0, 0, 0, 0, 0, 1, 1, 1, 1, 1, 1, 1, 1, 0, 0, 0, 0, 0, 0, 0, 0, 0, 0, 0, 0, 0, 0, 0, 0, 0, 0, 0, 0, 0, 0, 0, 0, 0, 0, 0, 0, 0, 0, 0, 0, 0, 0, 0, 0, 0, 0, 0, 0, 0, 0, 0, 0, 0, 0, 0, 0, 0, 0, 0, 0, 0, 0, 0, 0, 0, 0, 0, 0, 0, 0, 0, 0, 0, 0, 0, 0, 0, 0, 0, 0, 0, 0, 0, 0, 0, 0, 2, 2, 2, 2, 2, 2, 2, 2, 2, 2, 2, 2, 2, 2, 2, 2, 2, 2, 2, 2, 2, 2, 2, 2, 2, 2, 2, 2, 2, 2, 2, 2, 2, 2, 2, 2, 2, 2, 2, 2, 2, 2, 2, 2, 2, 2, 2, 2, 2, 2, 2, 2, 2, 2, 2, 2, 2, 2, 2, 2, 2, 2, 2, 2, 2, 2, 2, 2, 2, 2, 2, 2, 2, 2, 2, 2, 2, 2, 2, 2, 2, 2, 2, 2, 2, 2, 2, 2, 2, 2, 2, 2, 2, 2, 2, 2, 2, 2, 2, 2, 2, 2, 2, 2, 2, 2, 2, 2, 2, 2, 2, 2, 2, 2, 2, 2, 2, 2, 2, 2, 2, 2, 2, 2, 2, 2, 2, 2, 2, 2, 2, 2, 2, 2, 2, 2, 2, 2, 2, 2, 2, 2, 2, 2, 2, 2, 2, 2, 2, 2, 2, 2, 2, 2, 2, 2, 2, 2, 2, 2, 2, 2, 2, 2, 2, 2, 2, 2, 2, 2, 2, 2, 2, 2, 2, 2, 2, 2, 2, 2, 2, 2, 2, 2, 2, 2, 2, 2, 2, 2, 2, 2, 2, 2, 2, 2, 2, 2, 2, 2, 2, 2, 2, 2, 2, 2, 2, 2, 2, 2, 2, 2, 2, 2, 2, 2, 2, 2, 2, 2, 2, 2, 2, 2, 2, 2, 2, 2, 2, 2, 2, 2, 2, 2, 2, 2, 2, 2, 2, 2, 2, 2, 2, 2, 2, 2, 2, 2, 2, 2, 2, 2, 2, 2, 2, 2, 2, 2, 2, 2, 2, 2, 2, 2, 2, 2, 2, 2, 2, 2, 2, 2, 2, 2, 2, 2, 2, 2, 2, 2, 2, 2, 2, 2, 2, 2, 2, 2, 2, 2, 2, 2, 2, 2, 2, 2, 2, 2, 2, 2, 2, 2, 2, 2, 2, 2, 2, 2, 2, 2, 2, 2, 2, 2, 2, 2, 2, 2, 2, 2, 2, 2, 2, 2, 2, 2, 2, 2, 2, 2, 2, 2, 2, 2, 2, 2, 2, 2, 2, 2, 2, 2, 2, 2, 2, 2, 2, 2, 2, 2, 2, 2, 2, 2, 2, 2, 2, 2, 2, 2, 2, 2, 2, 2, 2, 2, 2, 2, 2, 2, 2, 2, 2, 2, 2, 2, 2, 2, 2, 2, 2, 2, 2, 2, 2, 2, 2, 2, 0, 0, 0, 0, 0, 0, 0, 0, 0, 0, 0, 0, 0, 0, 0, 0, 0, 0, 0, 0, 0, 0, 0, 0, 0, 0, 0, 0, 0, 0, 0, 0, 0, 0, 0, 0, 0, 0, 0, 0, 0, 0, 0, 0, 0, 0, 0, 0, 0, 0, 0, 0, 0, 0, 0, 0, 0, 0, 0, 0, 0, 0, 0, 0, 0, 0, 0, 0, 0, 0, 0, 0, 0, 0, 0, 0, 2, 2, 2, 2, 2, 2, 2, 2])
me_cube.materials.append(mat_material)
me_cube.materials.append(mat_material_001)
me_cube.materials.append(mat_material_002)
me_cube.use_remesh_preserve_volume = False
me_cube.use_remesh_preserve_attributes = False
me_cube.use_mirror_vertex_groups = False
me_cube.update()
arm_armature = bpy.data.armatures.new('Armature')  # bones are not reproduced

# ---- objects
ob_armature = bpy.data.objects.new('Armature', arm_armature)
ob_cube = bpy.data.objects.new('Cube', me_cube)
ob_lamp = bpy.data.objects.new('Lamp', light_lamp)
ob_camera = bpy.data.objects.new('Camera', cam_camera)

# ---- transforms, parenting, visibility, modifiers, constraints
ob_armature.location = (0.0, 1.4e-10, 0.004089)
ob_armature.show_in_front = True
ob_armature.lineart.crease_threshold = 0.0
ob_cube.parent = ob_armature
ob_cube.location = (0.0, 0.0, 0.0)
ob_cube.lock_rotations_4d = False
ob_cube.empty_display_type = 'ARROWS'
ob_cube.lineart.crease_threshold = 0.0
_vg = ob_cube.vertex_groups.new(name='hip')
_vg.add([0, 1, 2, 3, 4, 5, 6, 7, 8, 9, 10, 11, 12, 13, 14, 15, 16, 17, 18, 19, 20, 21, 22, 23, 24, 25, 26, 27, 479, 480, 482, 483, 487, 488, 489, 490, 492, 563, 564, 565, 566, 567, 568, 569, 570, 571, 572, 573, 574, 575, 576, 577, 578, 579, 580, 581, 582, 583, 584, 585, 586, 587, 588, 589, 590, 591, 592, 593, 594, 595, 596, 597, 598, 599, 600, 601, 602, 603, 604, 1074, 1075, 1078, 1079, 1084, 1085, 1086, 1087, 1088, 1089, 1090, 1091, 1093, 1094, 1095, 1096, 1097], 1.0, 'REPLACE')
_vg = ob_cube.vertex_groups.new(name='spine')
_vg.add([28, 29, 30, 31, 32, 33, 34, 35, 36, 37, 38, 39, 40, 41, 42, 43, 44, 45, 46, 47, 48, 49, 50, 51, 52, 53, 54, 55, 56, 57, 58, 59, 60, 61, 62, 63, 477, 478, 481, 484, 485, 486, 491, 493, 494, 605, 606, 607, 608, 609, 610, 611, 612, 613, 614, 615, 616, 617, 618, 619, 620, 621, 622, 623, 624, 625, 626, 627, 628, 629, 630, 631, 632, 633, 634, 635, 636, 637, 638, 639, 640, 641, 642, 643, 644, 645, 646, 647, 648, 649, 650, 651, 652, 653, 654, 655, 656, 657, 658, 1072, 1073, 1076, 1077, 1080, 1081, 1082, 1083, 1092, 1098, 1099, 1100, 1101, 1102, 1103, 1104, 1105], 1.0, 'REPLACE')
_vg = ob_cube.vertex_groups.new(name='head')
_vg.add([495, 496, 497, 498, 499, 500, 501, 502, 503, 504, 505, 506, 507, 508, 509, 510, 511, 512, 513, 514, 515, 516, 517, 518, 519, 520, 521, 522, 523, 524, 525, 526, 527, 528, 529, 530, 531, 532, 533, 534, 535, 536, 537, 538, 539, 540, 541, 542, 543, 544, 545, 546, 547, 548, 549, 550, 551, 552, 553, 554, 1106, 1107, 1108, 1109, 1110, 1111, 1112, 1113, 1114, 1115, 1116, 1117, 1118, 1119, 1120, 1121, 1122, 1123, 1124, 1125, 1126, 1127, 1128, 1129, 1130, 1131, 1132, 1133, 1134, 1135, 1136, 1137, 1138, 1139, 1140, 1141, 1142, 1143, 1144, 1145, 1146, 1147, 1148, 1149, 1150, 1151, 1152, 1153, 1154, 1155, 1156, 1157, 1158, 1159, 1160, 1161, 1162, 1163, 1164, 1165], 1.0, 'REPLACE')
_vg = ob_cube.vertex_groups.new(name='upper arm.L')
_vg.add([64, 65, 66, 67, 68, 69, 70, 71, 72, 73, 74, 75, 76, 77, 78, 79, 80, 81, 82, 83, 84, 85, 86, 87, 88, 89, 90, 91, 92, 93, 94, 95, 96, 97, 98, 99, 100, 101, 102, 103, 373, 374, 375, 376, 377, 378, 379, 380, 381, 382, 383, 384, 385, 386, 387, 388, 389, 390, 391, 392, 393, 394, 395, 396, 397, 398], 1.0, 'REPLACE')
_vg = ob_cube.vertex_groups.new(name='lower arm.L')
_vg.add([104, 105, 106, 107, 108, 109, 110, 111, 112, 113, 114, 115, 116, 117, 118, 119, 120, 121, 122, 123, 124, 125, 126, 127, 128, 129, 130, 131, 132, 133, 134, 135, 136, 137, 138, 139, 140, 141, 142, 143, 321, 322, 323, 324, 325, 326, 327, 328, 329, 330, 331, 332, 333, 334, 335, 336, 337, 338, 339, 340, 341, 342, 343, 344, 345, 346], 1.0, 'REPLACE')
_vg = ob_cube.vertex_groups.new(name='hand.L')
_vg.add([144, 145, 146, 147, 148, 149, 150, 151, 152, 153, 154, 155, 156, 157, 158, 159, 160, 161, 162, 163, 164, 165, 166, 167, 168, 169, 170, 171, 172, 173, 174, 175, 347, 348, 349, 350, 351, 352, 353, 354, 355, 356, 357, 358, 359, 360, 361, 362, 363, 364, 365, 366, 367, 368, 369, 370, 371, 372], 1.0, 'REPLACE')
_vg = ob_cube.vertex_groups.new(name='upper arm.R')
_vg.add([659, 660, 661, 662, 663, 664, 665, 666, 667, 668, 669, 670, 671, 672, 673, 674, 675, 676, 677, 678, 679, 680, 681, 682, 683, 684, 685, 686, 687, 688, 689, 690, 691, 692, 693, 694, 695, 696, 697, 698, 968, 969, 970, 971, 972, 973, 974, 975, 976, 977, 978, 979, 980, 981, 982, 983, 984, 985, 986, 987, 988, 989, 990, 991, 992, 993], 1.0, 'REPLACE')
_vg = ob_cube.vertex_groups.new(name='lower arm.R')
_vg.add([699, 700, 701, 702, 703, 704, 705, 706, 707, 708, 709, 710, 711, 712, 713, 714, 715, 716, 717, 718, 719, 720, 721, 722, 723, 724, 725, 726, 727, 728, 729, 730, 731, 732, 733, 734, 735, 736, 737, 738, 916, 917, 918, 919, 920, 921, 922, 923, 924, 925, 926, 927, 928, 929, 930, 931, 932, 933, 934, 935, 936, 937, 938, 939, 940, 941], 1.0, 'REPLACE')
_vg = ob_cube.vertex_groups.new(name='hand.R')
_vg.add([739, 740, 741, 742, 743, 744, 745, 746, 747, 748, 749, 750, 751, 752, 753, 754, 755, 756, 757, 758, 759, 760, 761, 762, 763, 764, 765, 766, 767, 768, 769, 770, 942, 943, 944, 945, 946, 947, 948, 949, 950, 951, 952, 953, 954, 955, 956, 957, 958, 959, 960, 961, 962, 963, 964, 965, 966, 967], 1.0, 'REPLACE')
_vg = ob_cube.vertex_groups.new(name='upper leg.L')
_vg.add([176, 177, 178, 179, 180, 181, 182, 183, 184, 185, 186, 187, 189, 190, 191, 192, 193, 194, 195, 196, 197, 198, 199, 200, 201, 202, 203, 204, 205, 206, 207, 208, 209, 210, 211, 212, 213, 214, 215, 216, 217, 218, 219, 220, 221, 222, 223, 224, 225, 226, 227, 228, 229, 230, 231, 232, 399, 400, 401, 402, 403, 404, 405, 406, 407, 408, 409, 410, 411, 412, 413, 414, 415, 416, 417, 418, 419, 420, 421, 422, 423, 424], 1.0, 'REPLACE')
_vg = ob_cube.vertex_groups.new(name='lower leg.L')
_vg.add([233, 234, 235, 236, 237, 238, 239, 240, 241, 242, 243, 244, 245, 246, 247, 248, 249, 250, 251, 252, 253, 254, 255, 256, 257, 258, 259, 260, 261, 262, 263, 264, 265, 266, 267, 268, 269, 270, 271, 272, 273, 274, 275, 276, 277, 278, 279, 280, 281, 282, 283, 284, 285, 286, 287, 288, 425, 426, 427, 428, 429, 430, 431, 432, 433, 434, 435, 436, 437, 438, 439, 440, 441, 442, 443, 444, 445, 446, 447, 448, 449, 450], 1.0, 'REPLACE')
_vg = ob_cube.vertex_groups.new(name='foot.L')
_vg.add([290, 291, 294, 295, 305, 306, 313, 317, 451, 452, 453, 454, 455, 456, 457, 458, 459, 460, 461, 462, 463, 464, 465, 466, 467, 468, 469, 470, 471, 472, 473, 474, 475, 476, 555, 556, 557, 558, 559, 560, 561, 562], 1.0, 'REPLACE')
_vg = ob_cube.vertex_groups.new(name='upper leg.R')
_vg.add([771, 772, 773, 774, 775, 776, 777, 778, 779, 780, 781, 782, 784, 785, 786, 787, 788, 789, 790, 791, 792, 793, 794, 795, 796, 797, 798, 799, 800, 801, 802, 803, 804, 805, 806, 807, 808, 809, 810, 811, 812, 813, 814, 815, 816, 817, 818, 819, 820, 821, 822, 823, 824, 825, 826, 827, 994, 995, 996, 997, 998, 999, 1000, 1001, 1002, 1003, 1004, 1005, 1006, 1007, 1008, 1009, 1010, 1011, 1012, 1013, 1014, 1015, 1016, 1017, 1018, 1019], 1.0, 'REPLACE')
_vg = ob_cube.vertex_groups.new(name='lower leg.R')
_vg.add([828, 829, 830, 831, 832, 833, 834, 835, 836, 837, 838, 839, 840, 841, 842, 843, 844, 845, 846, 847, 848, 849, 850, 851, 852, 853, 854, 855, 856, 857, 858, 859, 860, 861, 862, 863, 864, 865, 866, 867, 868, 869, 870, 871, 872, 873, 874, 875, 876, 877, 878, 879, 880, 881, 882, 883, 1020, 1021, 1022, 1023, 1024, 1025, 1026, 1027, 1028, 1029, 1030, 1031, 1032, 1033, 1034, 1035, 1036, 1037, 1038, 1039, 1040, 1041, 1042, 1043, 1044, 1045], 1.0, 'REPLACE')
_vg = ob_cube.vertex_groups.new(name='foot.R')
_vg.add([885, 886, 889, 890, 900, 901, 908, 912, 1046, 1047, 1048, 1049, 1050, 1051, 1052, 1053, 1054, 1055, 1056, 1057, 1058, 1059, 1060, 1061, 1062, 1063, 1064, 1065, 1066, 1067, 1068, 1069, 1070, 1071, 1166, 1167, 1168, 1169, 1170, 1171, 1172, 1173], 1.0, 'REPLACE')
_vg = ob_cube.vertex_groups.new(name='toes.R')
for _i, _w in zip([884, 887, 888, 891, 892, 893, 894, 895, 896, 897, 898, 899, 902, 903, 904, 905, 906, 907, 909, 910, 911, 913, 914, 915, 1166, 1167, 1168, 1169, 1170, 1171, 1172, 1173], [1.0, 1.0, 1.0, 1.0, 1.0, 1.0, 1.0, 1.0, 1.0, 1.0, 1.0, 1.0, 1.0, 1.0, 1.0, 1.0, 1.0, 1.0, 1.0, 1.0, 1.0, 1.0, 1.0, 1.0, 0.5, 0.5, 0.5, 0.5, 0.5, 0.5, 0.5, 0.5]): _vg.add([_i], _w, 'REPLACE')
_vg = ob_cube.vertex_groups.new(name='toes.L')
for _i, _w in zip([289, 292, 293, 296, 297, 298, 299, 300, 301, 302, 303, 304, 307, 308, 309, 310, 311, 312, 314, 315, 316, 318, 319, 320, 555, 556, 557, 558, 559, 560, 561, 562], [1.0, 1.0, 1.0, 1.0, 1.0, 1.0, 1.0, 1.0, 1.0, 1.0, 1.0, 1.0, 1.0, 1.0, 1.0, 1.0, 1.0, 1.0, 1.0, 1.0, 1.0, 1.0, 1.0, 1.0, 0.5, 0.5, 0.5, 0.5, 0.5, 0.5, 0.5, 0.5]): _vg.add([_i], _w, 'REPLACE')
_m = ob_cube.modifiers.new('Armature', 'ARMATURE')
_m.object = ob_armature
ob_lamp.location = (4.076, 1.005, 5.904)
ob_lamp.rotation_euler = (0.6503, 0.05522, 1.866)
ob_lamp.lock_rotations_4d = False
ob_lamp.empty_display_type = 'ARROWS'
ob_lamp.color = (0.0, 0.0, 0.0, 0.0)
ob_lamp.hide_viewport = True
ob_lamp.lineart.crease_threshold = 0.0
ob_camera.location = (7.481, -6.508, 5.344)
ob_camera.rotation_euler = (1.109, 0.01082, 0.8149)
ob_camera.lock_rotations_4d = False
ob_camera.empty_display_type = 'ARROWS'
ob_camera.color = (0.0, 0.0, 0.0, 0.0)
ob_camera.hide_viewport = True
ob_camera.display_type = 'WIRE'
ob_camera.lineart.crease_threshold = 0.0

# ---- collection membership
col_collection_1.objects.link(ob_armature)
col_collection_1.objects.link(ob_cube)
col_collection_1.objects.link(ob_lamp)
col_collection_1.objects.link(ob_camera)

# ---- scene / render settings (as saved in the file)
scene.camera = ob_camera
scene.frame_start = 1; scene.frame_end = 250; scene.frame_set(1)
scene.render.engine = 'BLENDER_EEVEE_NEXT'
scene.render.image_settings.compression = 90
scene.render.resolution_percentage = 50
scene.render.dither_intensity = 0.0
scene.cycles.use_denoising = False
scene.cycles.samples = 10
scene.cycles.sampling_pattern = 'TABULATED_SOBOL'
scene.cycles.light_sampling_threshold = 0.0
scene.cycles.use_adaptive_sampling = False
scene.cycles.use_light_tree = False
scene.cycles.blur_glossy = 0.0
scene.cycles.volume_bounces = 1
scene.cycles.pixel_filter_type = 'GAUSSIAN'
scene.cycles.sample_clamp_indirect = 0.0
scene.view_settings.view_transform = 'Standard'
bpy.context.view_layer.update()
